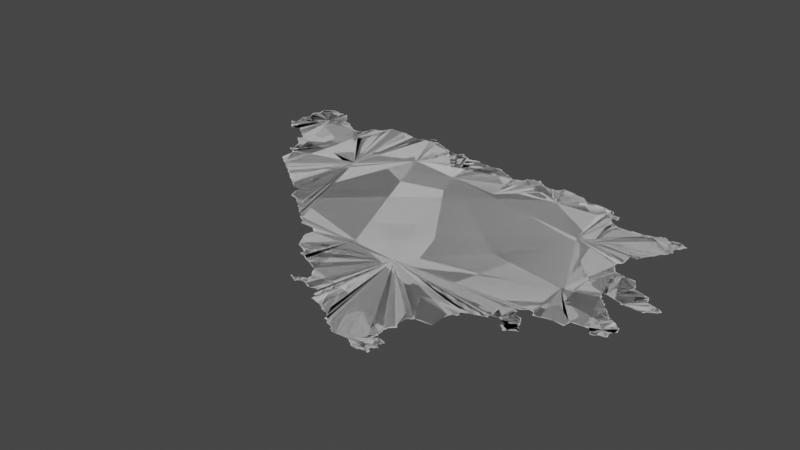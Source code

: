 # Source: bosnia.blend  (saved by Blender 3.3.6; exported with 4.5.12 LTS)
import bpy
from mathutils import Matrix  # noqa: F401  (used for matrix-valued properties, if any)

bpy.ops.wm.read_factory_settings(use_empty=True)
scene = bpy.context.scene
scene.name = 'Scene'

# ---- collections
col_collection = bpy.data.collections.new('Collection'); scene.collection.children.link(col_collection)

# ---- node groups
ng_auto_smooth = bpy.data.node_groups.new('Auto Smooth', 'GeometryNodeTree')
_s = ng_auto_smooth.interface.new_socket(name='Geometry', in_out='OUTPUT', socket_type='NodeSocketGeometry')
_s = ng_auto_smooth.interface.new_socket(name='Geometry', in_out='INPUT', socket_type='NodeSocketGeometry')
_s = ng_auto_smooth.interface.new_socket(name='Angle', in_out='INPUT', socket_type='NodeSocketFloat')
_s.subtype = 'ANGLE'
_s.min_value = 0.0
_s.max_value = 3.142
ng_auto_smooth.is_modifier = True
_N = ng_auto_smooth.nodes; _L = ng_auto_smooth.links
n0 = _N.new('NodeGroupOutput'); n0.name = 'Group Output'; n0.location = (480, -100)
n1 = _N.new('NodeGroupInput'); n1.name = 'Group Input'; n1.location = (-420, -300)
n2 = _N.new('NodeGroupInput'); n2.name = 'Group Input.001'; n2.location = (-60, -100)
n3 = _N.new('GeometryNodeSetShadeSmooth'); n3.name = 'Set Shade Smooth'; n3.location = (120, -100)
n3.domain = 'EDGE'
n4 = _N.new('GeometryNodeSetShadeSmooth'); n4.name = 'Set Shade Smooth.001'; n4.location = (300, -100)
n5 = _N.new('GeometryNodeInputMeshEdgeAngle'); n5.name = 'Edge Angle'; n5.location = (-420, -220)
n6 = _N.new('GeometryNodeInputEdgeSmooth'); n6.name = 'Is Edge Smooth'; n6.location = (-60, -160)
n7 = _N.new('GeometryNodeInputShadeSmooth'); n7.name = 'Is Face Smooth'; n7.location = (-240, -340)
n8 = _N.new('FunctionNodeBooleanMath'); n8.name = 'Boolean Math'; n8.location = (-60, -220)
n9 = _N.new('FunctionNodeCompare'); n9.name = 'Compare'; n9.location = (-240, -180)
n9.operation = 'LESS_EQUAL'
_L.new(n5.outputs[0], n9.inputs[0])
_L.new(n4.outputs[0], n0.inputs[0])
_L.new(n1.outputs[1], n9.inputs[1])
_L.new(n9.outputs[0], n8.inputs[0])
_L.new(n7.outputs[0], n8.inputs[1])
_L.new(n2.outputs[0], n3.inputs[0])
_L.new(n6.outputs[0], n3.inputs[1])
_L.new(n3.outputs[0], n4.inputs[0])
_L.new(n8.outputs[0], n3.inputs[2])
n0.is_active_output = True

# ---- world
world_world = bpy.data.worlds.new('World'); scene.world = world_world
world_world.use_nodes = True; world_world.node_tree.nodes.clear()
_N = world_world.node_tree.nodes; _L = world_world.node_tree.links
n0 = _N.new('ShaderNodeOutputWorld'); n0.name = 'World Output'; n0.location = (300, 300)
n1 = _N.new('ShaderNodeBackground'); n1.name = 'Background'; n1.location = (10, 300)
n1.inputs[0].default_value = (0.05088, 0.05088, 0.05088, 1.0)
_L.new(n1.outputs[0], n0.inputs[0])
n0.is_active_output = True
world_world.color = (0.05088, 0.05088, 0.05088)
world_world.use_sun_shadow = False
world_world.sun_shadow_jitter_overblur = 0.0

# ---- meshes
me_mesh = bpy.data.meshes.new('Mesh')
me_mesh.from_pydata([(15.75, 44.79, -7.491e-08), (15.77, 44.77, -7.627e-08), (15.77, 44.79, -9.85e-08), (15.8, 44.74, -1.107e-07), (15.79, 44.77, -9.643e-08), (15.82, 44.72, 8.624e-08), (15.81, 44.73, -9.201e-08), (15.97, 45.03, -9.988e-08), (15.85, 44.73, 1.663e-08), (15.89, 44.74, -6.825e-08), (15.93, 44.73, -9.083e-08), (15.93, 44.71, -7.577e-08), (15.95, 44.7, -6.796e-08), (15.95, 44.71, -9.587e-08), (15.98, 44.68, -2.471e-07), (15.97, 44.69, -9.673e-08), (16.0, 44.66, -1.076e-07), (15.73, 44.82, -7.457e-08), (15.75, 44.81, -9.587e-08), (15.77, 44.83, -1.003e-07), (15.76, 44.89, -7.617e-08), (15.75, 44.95, -7.635e-08), (15.76, 45.03, -6.409e-08), (15.75, 45.06, -2.662e-08), (15.77, 44.89, -9.07e-08), (15.77, 44.95, 1.257e-08), (15.77, 45.03, -6.426e-08), (15.77, 45.08, -1.31e-08), (15.79, 45.11, 3.53e-08), (15.78, 44.99, -8.048e-08), (15.79, 45.13, -8.867e-08), (15.77, 45.17, -2.806e-08), (15.79, 45.17, -9.423e-08), (15.79, 45.19, -7.491e-08), (15.81, 45.2, -6.796e-08), (15.81, 45.19, -9.602e-08), (15.83, 45.21, -9.294e-08), (15.84, 45.22, -2.23e-08), (15.88, 45.22, -7.205e-08), (15.89, 45.21, -9.657e-08), (15.95, 45.21, -1.032e-07), (15.96, 45.22, -1.348e-07), (15.99, 45.21, -9.926e-08), (15.99, 45.23, 1.82e-08), (16.13, 44.39, 4.475e-07), (16.15, 44.4, 1.602e-07), (16.14, 44.44, -7.983e-08), (16.13, 44.49, -9.608e-08), (16.15, 44.38, -9.401e-08), (16.16, 44.4, -8.496e-07), (16.15, 44.43, -5.524e-08), (16.19, 44.37, -1.3e-07), (16.15, 44.58, -9.988e-08), (16.22, 44.22, -2.011e-07), (16.21, 44.35, -9.582e-08), (16.72, 44.51, -9.286e-08), (16.25, 44.2, -6.973e-08), (16.25, 44.21, -9.92e-08), (16.28, 44.18, -2.348e-07), (16.27, 44.19, -9.21e-08), (16.02, 44.58, -6.948e-08), (16.05, 44.57, 2.018e-08), (16.04, 44.6, 7.932e-08), (16.03, 44.64, -7.283e-08), (16.03, 44.65, -9.848e-08), (16.06, 44.56, -1.203e-07), (16.05, 44.61, -3.307e-07), (16.05, 44.63, -9.57e-08), (16.08, 44.54, -1.357e-07), (16.12, 44.5, -9.283e-08), (16.11, 44.53, -9.871e-08), (16.11, 45.09, -5.059e-08), (16.09, 45.11, -7.518e-08), (16.15, 45.08, -8.554e-08), (16.18, 45.06, -1.025e-07), (16.15, 45.07, -9.926e-08), (16.19, 45.05, -9.21e-08), (16.21, 45.03, -9.848e-08), (16.21, 45.04, -7.166e-08), (16.24, 45.02, -1.363e-07), (16.25, 45.01, -9.098e-08), (16.27, 44.99, -9.76e-08), (16.27, 45.0, -6.869e-08), (16.31, 44.99, -1.033e-07), (16.32, 45.0, -6.305e-08), (16.01, 45.19, -9.926e-08), (16.01, 45.21, -7.732e-08), (16.03, 45.17, -9.516e-08), (16.03, 45.19, -7.732e-08), (16.06, 45.15, -5.028e-08), (16.05, 45.17, -7.577e-08), (16.07, 45.13, 7.347e-08), (16.33, 44.14, -6.516e-08), (16.33, 44.15, -9.934e-08), (16.36, 44.12, -1.026e-07), (16.35, 44.13, -9.067e-08), (16.39, 44.1, -7.299e-08), (16.39, 44.11, -9.926e-08), (16.42, 44.08, -6.023e-08), (16.41, 44.09, -9.887e-08), (16.44, 44.06, -1.33e-07), (16.43, 44.07, -9.526e-08), (16.47, 44.04, -7.025e-08), (16.47, 44.05, -9.76e-08), (16.5, 44.02, -3.541e-07), (16.49, 44.03, -9.306e-08), (16.55, 43.98, -6.95e-08), (16.55, 43.99, -9.677e-08), (16.58, 43.96, -1.244e-07), (16.57, 43.97, -8.917e-08), (16.61, 43.94, -7.491e-08), (16.61, 43.95, -9.926e-08), (16.64, 43.92, -6.354e-08), (16.63, 43.93, -9.5e-08), (16.37, 45.01, -7.989e-08), (16.41, 45.11, -9.906e-08), (16.38, 45.09, -2.153e-08), (16.39, 45.11, -8.338e-08), (16.41, 45.12, -7.1e-08), (16.47, 45.13, -9.715e-08), (16.48, 45.17, -1.045e-07), (16.49, 45.17, -9.926e-08), (16.5, 45.21, -1.105e-07), (16.51, 45.21, -9.614e-08), (16.52, 45.22, -5.409e-08), (16.62, 45.22, -8.735e-08), (16.74, 43.82, -9.387e-08), (16.76, 43.77, -9.246e-08), (16.75, 43.81, -9.942e-08), (16.82, 43.76, -1.268e-07), (16.81, 43.77, -9.38e-08), (16.85, 43.73, -7.469e-08), (16.85, 43.75, -9.856e-08), (16.87, 43.72, -6.973e-08), (16.87, 43.73, -9.403e-08), (16.9, 43.7, -1.291e-07), (16.89, 43.71, -9.306e-08), (16.92, 43.68, -1.387e-07), (16.95, 43.65, -7.698e-08), (16.95, 43.67, -9.866e-08), (16.66, 43.9, -1.011e-07), (16.65, 43.91, -9.254e-08), (16.69, 43.88, -7.295e-08), (16.69, 43.89, -9.848e-08), (16.71, 43.87, -4.007e-08), (16.73, 43.85, -9.333e-08), (16.87, 45.21, -9.994e-08), (16.75, 45.19, -9.839e-08), (16.66, 45.22, -2.659e-08), (16.67, 45.21, -9.381e-08), (16.74, 45.2, -7.608e-08), (16.83, 45.18, -1.11e-07), (16.84, 45.2, -1.084e-07), (16.87, 45.22, -7.391e-08), (16.89, 45.23, -9.587e-08), (16.9, 45.24, -6.597e-08), (16.91, 45.25, -1.01e-07), (16.92, 45.27, -1.041e-07), (16.95, 45.25, 1.459e-08), (17.12, 43.52, -5.63e-07), (17.27, 43.49, -1.049e-07), (17.26, 43.4, -4.088e-08), (17.28, 43.36, -9.434e-08), (17.27, 43.39, -9.209e-08), (17.27, 43.41, -9.11e-08), (17.28, 43.44, -1.153e-07), (17.27, 43.47, -7.627e-08), (16.97, 43.64, -7.166e-08), (16.97, 43.65, -9.681e-08), (16.99, 43.62, -6.036e-08), (17.01, 43.61, -3.496e-08), (17.04, 43.58, -1.448e-07), (17.03, 43.59, -8.222e-08), (17.07, 43.56, -7.283e-08), (17.07, 43.57, -9.895e-08), (17.1, 43.54, -6.633e-08), (17.09, 43.55, -9.5e-08), (17.11, 43.53, -8.852e-08), (17.48, 44.77, -9.389e-08), (17.15, 45.15, -9.739e-08), (16.98, 45.24, -1.039e-07), (16.99, 45.23, -9.419e-08), (17.03, 45.21, -9.723e-08), (17.02, 45.22, -9.887e-08), (17.07, 45.19, -9.749e-08), (17.06, 45.2, -1.067e-07), (17.1, 45.18, -1.041e-07), (17.11, 45.17, -9.548e-08), (17.15, 45.16, -9.615e-08), (17.22, 45.14, -5.958e-08), (17.25, 45.15, -8.324e-08), (17.26, 45.16, -8.14e-08), (17.28, 45.17, -1.07e-07), (17.27, 45.18, -2.169e-08), (17.44, 43.18, 1.934e-08), (17.43, 43.23, -1.041e-07), (17.49, 43.17, -8.799e-08), (17.53, 43.15, -9.11e-08), (17.57, 43.13, -8.739e-08), (17.59, 42.94, -3.814e-08), (17.3, 43.33, -7.068e-08), (17.29, 43.35, -8.881e-08), (17.29, 43.45, -8.79e-08), (17.29, 43.47, -9.76e-08), (17.32, 43.3, -1.309e-07), (17.31, 43.33, -9.926e-08), (17.34, 43.26, -9.476e-08), (17.33, 43.29, -9.552e-08), (17.4, 43.24, -1.227e-07), (17.39, 43.25, -9.136e-08), (17.34, 45.14, -8.77e-08), (17.44, 45.15, -8.787e-08), (17.55, 45.11, -9.959e-08), (17.47, 45.13, -9.331e-08), (17.54, 45.12, -8.869e-08), (17.31, 45.15, -9.482e-08), (17.31, 45.16, -6.748e-08), (17.36, 45.14, -4.417e-08), (17.47, 45.14, -5.916e-08), (17.87, 42.85, -8.184e-08), (17.9, 42.81, -9.971e-08), (17.9, 42.83, -2.962e-07), (17.89, 42.84, -5.438e-08), (17.89, 42.85, -9.926e-08), (17.62, 42.92, -1.003e-07), (17.61, 42.93, -9.21e-08), (17.65, 42.9, -9.676e-08), (17.65, 42.91, -9.926e-08), (17.65, 42.95, -9.514e-08), (17.66, 43.07, -7.311e-08), (17.65, 43.09, -9.049e-08), (17.67, 42.91, -5.162e-08), (17.66, 42.96, -9.574e-08), (17.68, 43.04, -1.071e-07), (17.67, 43.07, -9.948e-08), (17.69, 42.93, -9.458e-08), (17.69, 43.03, -9.887e-08), (17.73, 42.93, -1.005e-07), (17.71, 42.97, -9.381e-08), (17.71, 42.99, -9.667e-08), (17.73, 42.92, -7.491e-08), (17.97, 43.5, -1.026e-07), (17.77, 42.9, 9.618e-08), (17.8, 42.9, -1.102e-07), (17.81, 42.91, -8.308e-08), (17.85, 42.91, -1.101e-07), (17.61, 45.11, -7.349e-08), (17.69, 45.11, -9.436e-08), (17.72, 45.1, -9.299e-08), (17.77, 45.08, -9.553e-08), (17.73, 45.09, -9.597e-08), (17.77, 45.07, -9.555e-08), (17.81, 45.06, -9.736e-08), (17.81, 45.05, -7.926e-08), (18.04, 45.0, -9.988e-08), (17.85, 45.04, -6.738e-08), (17.89, 45.05, -9.923e-08), (17.9, 45.06, -4.94e-08), (17.68, 45.13, -9.773e-08), (17.93, 42.8, -5.993e-08), (17.93, 42.81, -1.47e-07), (17.99, 42.79, -9.144e-08), (17.99, 42.78, -8.638e-08), (18.03, 42.76, -6.516e-08), (18.03, 42.77, -9.681e-08), (18.06, 42.74, -7.712e-08), (18.05, 42.75, -8.898e-08), (18.09, 42.73, -4.093e-08), (18.11, 42.69, -8.304e-08), (18.11, 42.71, -9.383e-08), (18.13, 42.69, -3.641e-08), (18.16, 42.66, -6.261e-08), (18.15, 42.67, -8.088e-08), (18.21, 42.65, -9.688e-08), (18.21, 42.63, -7.491e-08), (18.23, 42.62, -7.132e-08), (18.23, 42.63, -9.587e-08), (18.41, 43.99, -7.179e-08), (18.32, 44.9, -9.988e-08), (17.93, 45.07, -9.591e-08), (17.93, 45.11, -8.727e-08), (17.95, 45.11, -9.339e-08), (17.96, 45.12, -7.752e-08), (18.05, 45.11, -9.634e-08), (18.08, 45.1, -1.415e-07), (18.09, 45.09, -9.576e-08), (18.17, 45.07, 2.248e-07), (18.19, 45.07, -9.806e-08), (18.19, 45.08, -9.243e-08), (18.21, 45.09, -9.5e-08), (18.22, 45.1, -6.633e-08), (18.23, 45.11, -9.065e-08), (17.99, 45.13, -9.317e-08), (18.0, 45.14, -3.065e-08), (18.03, 45.13, -1.005e-07), (18.02, 45.14, -6.354e-08), (18.05, 45.12, -7.399e-08), (18.24, 45.13, -9.522e-08), (18.44, 42.56, -3.775e-08), (18.25, 42.61, -9.5e-08), (18.35, 42.62, -9.065e-08), (18.39, 42.61, -9.482e-08), (18.45, 42.69, -9.988e-08), (18.39, 42.6, -7.491e-08), (18.42, 42.58, -8.806e-08), (18.41, 42.59, -9.5e-08), (18.43, 42.57, -8.94e-08), (18.45, 42.57, -9.614e-08), (18.47, 42.75, -9.661e-08), (18.47, 42.8, 4.616e-07), (18.46, 42.83, -1.516e-07), (18.48, 42.57, -1.014e-07), (18.47, 42.83, -4.994e-08), (18.48, 42.83, -3.329e-08), (18.47, 42.83, 4.312e-06), (18.46, 42.83, -9.976e-08), (18.47, 42.87, -9.766e-08), (18.49, 42.59, -9.508e-08), (18.5, 42.74, 8.466e-09), (18.5, 42.74, -4.137e-07), (18.49, 42.87, -8.157e-08), (18.53, 42.59, -1.426e-07), (18.53, 42.63, -8.371e-08), (18.53, 42.72, -1.168e-07), (18.54, 42.58, 4.052e-07), (18.53, 42.61, -8.424e-08), (18.55, 42.58, 2.702e-08), (18.55, 42.6, -1.534e-08), (18.55, 42.65, 2.56e-07), (18.55, 42.67, -9.003e-08), (18.55, 42.71, -6.951e-08), (18.49, 43.01, -9.871e-08), (18.49, 42.89, -9.61e-08), (18.49, 42.91, -8.94e-08), (18.48, 42.94, -4.756e-08), (18.5, 42.89, -1.048e-07), (18.52, 43.02, -2.679e-07), (18.53, 43.03, -1.082e-07), (18.84, 44.55, -9.988e-08), (18.35, 45.12, -8.451e-08), (18.35, 45.11, -9.441e-08), (18.43, 45.1, -9.055e-08), (18.43, 45.09, -9.149e-08), (18.45, 45.07, -9.783e-08), (18.45, 45.08, -7.037e-08), (18.49, 45.06, -7.508e-08), (18.75, 44.93, -9.905e-08), (18.61, 45.06, 3.886e-07), (18.57, 42.65, -1.422e-07), (18.56, 42.72, -5.075e-08), (18.65, 43.04, -9.181e-08), (18.65, 43.14, -9.157e-08), (18.65, 43.19, -9.371e-08), (18.66, 43.19, -5.993e-08), (18.67, 43.21, -9.027e-08), (18.69, 43.23, -9.727e-08), (18.69, 43.27, -9.978e-08), (18.69, 43.22, -6.638e-08), (18.69, 43.25, -8.933e-08), (18.71, 43.23, -1.3e-07), (18.73, 43.28, -1.006e-07), (18.73, 43.29, -8.665e-08), (18.78, 43.3, 1.221e-07), (18.84, 43.32, -9.295e-08), (18.85, 43.32, -5.147e-09), (18.84, 43.33, -7.581e-08), (18.85, 43.35, -9.203e-08), (18.63, 45.05, -8.366e-08), (18.63, 45.06, -4.661e-08), (18.77, 44.89, -9.936e-08), (18.73, 44.99, -9.989e-08), (18.71, 45.04, -3.774e-08), (18.72, 45.02, -5.438e-08), (18.75, 44.95, -1.022e-07), (18.76, 44.92, -6.248e-08), (18.8, 44.88, -1.238e-07), (18.79, 44.94, 1.701e-07), (18.79, 44.96, -1.395e-07), (18.79, 44.99, -8.138e-08), (18.84, 44.86, -1.019e-07), (18.81, 44.87, -9.41e-08), (18.8, 44.94, 4.091e-08), (18.85, 44.85, -9.49e-08), (18.9, 43.36, -9.754e-08), (18.91, 43.36, -8.426e-08), (18.92, 43.51, -1.066e-07), (18.94, 43.34, -9.755e-08), (18.93, 43.35, -8.67e-08), (18.95, 43.45, -9.85e-08), (18.93, 43.49, -8.996e-08), (18.93, 43.51, -6.235e-08), (18.96, 43.29, -7.025e-08), (18.96, 43.31, -5.993e-08), (18.95, 43.49, -8.66e-08), (18.95, 43.52, -3.685e-08), (18.97, 43.28, -6.748e-08), (18.97, 43.29, -9.677e-08), (18.97, 43.31, -9.848e-08), (18.97, 43.33, -9.848e-08), (19.01, 43.43, -9.674e-08), (19.0, 43.44, -8.951e-08), (19.0, 43.26, -1.174e-07), (18.99, 43.27, -9.083e-08), (19.03, 43.39, -9.056e-08), (19.01, 43.27, -9.5e-08), (19.05, 43.35, -1.092e-07), (19.02, 43.42, -9.978e-08), (19.02, 43.28, -8.172e-08), (19.03, 43.29, -9.168e-08), (19.04, 43.51, -9.589e-08), (19.07, 43.3, 2.371e-08), (19.06, 43.34, -2.115e-07), (19.08, 43.32, -3.902e-08), (19.09, 43.52, -5.916e-08), (18.98, 43.54, -9.589e-08), (18.99, 43.55, -7.518e-08), (19.03, 43.56, -1.687e-07), (19.0, 43.89, -9.676e-08), (19.09, 43.53, -9.621e-08), (19.16, 43.54, -8.584e-08), (19.35, 43.61, -1.053e-07), (19.23, 44.01, -9.974e-08), (19.11, 44.35, -9.964e-08), (19.15, 44.29, -1.004e-07), (19.13, 44.33, -9.74e-08), (19.12, 44.35, -9.068e-08), (19.11, 44.41, -1.141e-07), (19.14, 44.32, -9.164e-08), (19.14, 44.42, -7.982e-08), (19.13, 44.43, -9.465e-08), (19.14, 44.43, -4.717e-08), (19.22, 44.28, -2.308e-08), (19.03, 44.85, -9.947e-08), (19.13, 44.53, -9.961e-08), (19.18, 44.53, -1.746e-07), (19.23, 44.89, -9.998e-08), (19.19, 44.57, -9.681e-08), (18.93, 44.85, -9.383e-08), (19.04, 44.86, -6.443e-09), (19.09, 44.87, -9.936e-08), (19.1, 44.88, -7.805e-08), (19.13, 44.89, -8.397e-08), (19.14, 44.9, -8.057e-08), (19.21, 44.89, -1.017e-07), (19.17, 44.91, -9.317e-08), (19.18, 44.92, -7.626e-08), (19.19, 44.91, -9.046e-08), (19.25, 43.54, -8.715e-08), (19.25, 43.59, -1.001e-07), (19.35, 43.6, -9.549e-08), (19.36, 43.84, -1.014e-07), (19.39, 43.59, -4.913e-08), (19.37, 43.61, -9.892e-08), (19.37, 43.81, -9.548e-08), (19.4, 43.57, -6.796e-08), (19.39, 43.79, -9.497e-08), (19.39, 43.81, -7.829e-08), (19.42, 43.55, -1.081e-08), (19.41, 43.57, -9.677e-08), (19.44, 43.64, -9.988e-08), (19.42, 43.78, -1.281e-07), (19.43, 43.77, -8.94e-08), (19.45, 43.56, -6.638e-08), (19.45, 43.57, -7.271e-08), (19.45, 43.75, -9.677e-08), (19.45, 43.76, -6.516e-08), (19.49, 43.73, -9.096e-08), (19.48, 43.74, -1.434e-07), (19.5, 43.58, -9.65e-08), (19.5, 43.63, -4.23e-08), (19.51, 43.65, -9.003e-08), (19.5, 43.63, 1.89e-07), (19.52, 43.7, -2.345e-08), (19.5, 43.72, -6.354e-08), (19.25, 43.95, -9.911e-08), (19.23, 43.99, -9.349e-08), (19.27, 43.93, -9.455e-08), (19.24, 43.98, -1.153e-07), (19.27, 44.01, -1.203e-07), (19.29, 43.91, -9.175e-08), (19.26, 43.94, -7.135e-08), (19.35, 44.19, -9.922e-08), (19.28, 43.92, -6.703e-08), (19.31, 43.9, -1.058e-07), (19.33, 43.99, -9.69e-08), (19.34, 43.86, -1.101e-07), (19.32, 43.88, -1.471e-07), (19.34, 43.98, -8.851e-08), (19.4, 43.96, -5.841e-08), (19.39, 43.97, -1.044e-07), (19.53, 43.97, -7.515e-08), (19.48, 44.14, -1.004e-07), (19.43, 44.15, -9.518e-08), (19.53, 43.96, -9.636e-08), (19.49, 44.09, -7.879e-08), (19.53, 44.07, -1.077e-07), (19.52, 44.08, -1.094e-07), (19.23, 44.27, -9.467e-08), (19.33, 44.23, -9.392e-08), (19.32, 44.26, -8.884e-08), (19.34, 44.23, -8.321e-08), (19.37, 44.17, 8.671e-09), (19.42, 44.16, -8.329e-08), (19.2, 44.57, -6.95e-08), (19.21, 44.59, -8.978e-08), (19.22, 44.6, -1.08e-07), (19.23, 44.63, -9.782e-08), (19.24, 44.63, -6.95e-08), (19.25, 44.65, -8.978e-08), (19.27, 44.69, -1.02e-07), (19.28, 44.69, -6.95e-08), (19.29, 44.71, -8.514e-08), (19.31, 44.77, -8.809e-08), (19.31, 44.75, -9.681e-08), (19.31, 44.81, -1.175e-07), (19.32, 44.76, -2.832e-07), (19.21, 44.9, -7.166e-08), (19.24, 44.9, -8.13e-08), (19.31, 44.9, -1.065e-07), (19.32, 44.82, -1.359e-07), (19.33, 44.89, -9.462e-08), (19.34, 44.84, -1.322e-07), (19.35, 44.87, -9.677e-08), (19.36, 44.88, -1.951e-07), (19.52, 43.66, -5.028e-08), (19.56, 43.98, -9.973e-08), (19.57, 43.99, -8.643e-08), (19.59, 44.05, -1.052e-07), (19.59, 44.0, -2.629e-10), (19.58, 44.06, -5.375e-08), (19.61, 44.02, -8.807e-08), (19.62, 44.03, 2.658e-07), (19.62, 44.05, -4.661e-08), (16.3, 44.16, -1.334e-07), (16.15, 44.42, 7.417e-08), (16.52, 44.0, -1.608e-07), (17.14, 43.5, -8.101e-08), (17.5, 43.16, -5.835e-08), (17.54, 43.14, -4.326e-08), (17.58, 43.12, -5.635e-08), (17.86, 42.88, 2.432e-07), (17.62, 43.1, -8.759e-08), (17.7, 43.0, -1.075e-07), (19.28, 44.0, -3.338e-08), (19.26, 44.66, -1.234e-07), (19.3, 44.72, -1.233e-07)], [(312, 313), (314, 312), (432, 437)], [(4, 1, 2), (7, 3, 4), (6, 8, 5), (3, 8, 6), (7, 9, 8), (15, 12, 13), (15, 13, 10), (7, 14, 15), (2, 0, 18), (19, 2, 18), (25, 20, 21), (19, 7, 2), (29, 7, 25), (7, 29, 26), (7, 26, 23), (7, 23, 27), (28, 7, 27), (7, 19, 24), (35, 30, 32), (37, 38, 36), (40, 30, 39), (41, 7, 40), (43, 7, 41), (51, 48, 45), (50, 46, 47), (51, 534, 50), (55, 54, 51), (55, 51, 52), (55, 57, 54), (93, 59, 57), (67, 63, 64), (66, 65, 61), (52, 67, 7), (55, 52, 7), (70, 68, 65), (47, 69, 70), (52, 47, 70), (52, 50, 47), (76, 7, 74), (78, 7, 76), (79, 7, 77), (81, 7, 80), (83, 55, 81), (86, 7, 42), (88, 7, 85), (89, 7, 87), (91, 7, 89), (55, 95, 93), (55, 96, 97), (101, 98, 99), (55, 102, 103), (55, 103, 101), (55, 535, 104), (109, 106, 107), (55, 108, 109), (55, 110, 111), (93, 533, 58), (84, 55, 83), (84, 114, 55), (117, 115, 116), (119, 55, 115), (120, 55, 119), (121, 55, 120), (122, 55, 121), (130, 127, 128), (132, 129, 130), (134, 131, 132), (55, 134, 132), (55, 132, 128), (55, 136, 134), (139, 137, 135), (141, 112, 113), (55, 140, 141), (55, 142, 143), (55, 126, 145), (147, 55, 149), (151, 55, 147), (146, 151, 152), (146, 55, 151), (155, 156, 154), (158, 146, 156), (158, 156, 157), (168, 138, 139), (55, 169, 168), (55, 170, 169), (174, 172, 55), (174, 171, 172), (241, 174, 55), (177, 175, 176), (241, 176, 174), (241, 159, 177), (178, 146, 179), (183, 146, 181), (184, 146, 182), (188, 146, 187), (192, 191, 193), (196, 194, 195), (541, 198, 241), (165, 163, 164), (241, 201, 162), (241, 162, 163), (241, 163, 202), (241, 202, 203), (241, 203, 160), (241, 204, 205), (241, 205, 201), (241, 206, 207), (241, 208, 209), (195, 208, 241), (213, 178, 211), (215, 178, 191), (192, 215, 191), (216, 215, 192), (178, 210, 217), (214, 212, 213), (260, 220, 221), (241, 221, 223), (241, 223, 540), (228, 224, 225), (228, 231, 227), (241, 230, 541), (232, 237, 235), (238, 241, 237), (239, 241, 238), (241, 240, 237), (241, 239, 236), (241, 236, 234), (241, 244, 243), (241, 245, 244), (241, 540, 245), (247, 178, 246), (248, 178, 247), (250, 178, 248), (251, 178, 249), (252, 178, 251), (253, 178, 252), (254, 178, 253), (257, 254, 256), (261, 259, 260), (266, 263, 264), (241, 270, 269), (241, 272, 270), (277, 241, 178), (280, 254, 279), (283, 254, 294), (278, 254, 285), (287, 278, 286), (288, 278, 287), (289, 278, 288), (290, 291, 289), (293, 294, 292), (295, 294, 293), (299, 275, 276), (299, 276, 273), (302, 300, 241), (302, 303, 301), (307, 298, 306), (310, 302, 241), (304, 311, 307), (302, 317, 311), (302, 321, 317), (319, 323, 302), (325, 321, 302), (327, 321, 325), (329, 322, 302), (349, 302, 323), (332, 320, 316), (333, 332, 241), (331, 334, 241), (335, 332, 333), (340, 278, 339), (341, 278, 340), (342, 278, 341), (343, 278, 342), (345, 278, 343), (346, 338, 278), (347, 278, 345), (297, 278, 291), (339, 278, 297), (348, 328, 329), (350, 337, 241), (351, 350, 241), (241, 353, 352), (355, 357, 354), (358, 355, 241), (356, 358, 241), (359, 355, 358), (361, 360, 356), (241, 363, 362), (241, 365, 363), (383, 241, 385), (417, 277, 338), (417, 241, 277), (367, 346, 347), (372, 370, 371), (370, 373, 346), (374, 369, 346), (370, 377, 373), (388, 384, 383), (403, 387, 384), (393, 388, 383), (389, 393, 383), (392, 396, 391), (399, 403, 388), (403, 395, 396), (403, 396, 397), (403, 397, 398), (403, 398, 386), (404, 401, 402), (407, 402, 403), (406, 403, 399), (405, 408, 407), (405, 410, 408), (412, 410, 411), (390, 385, 241), (241, 394, 390), (241, 415, 414), (241, 416, 415), (417, 409, 416), (417, 413, 409), (422, 417, 338), (421, 417, 423), (424, 423, 422), (338, 426, 422), (478, 421, 423), (427, 423, 424), (338, 428, 426), (431, 478, 423), (338, 434, 433), (435, 338, 432), (432, 338, 382), (443, 439, 440), (443, 440, 441), (442, 443, 441), (446, 443, 444), (445, 446, 444), (448, 447, 417), (420, 448, 417), (453, 420, 450), (455, 420, 453), (459, 454, 451), (459, 457, 458), (459, 452, 420), (459, 462, 457), (464, 459, 420), (465, 420, 461), (467, 459, 464), (472, 459, 466), (477, 474, 475), (480, 476, 474), (482, 420, 476), (483, 420, 479), (484, 543, 478), (486, 420, 483), (490, 488, 489), (494, 489, 491), (495, 490, 489), (496, 489, 494), (481, 478, 497), (499, 498, 497), (500, 481, 498), (501, 478, 481), (502, 478, 501), (338, 503, 436), (338, 505, 504), (509, 506, 435), (509, 544, 508), (511, 509, 435), (512, 511, 435), (514, 512, 435), (515, 513, 512), (435, 439, 443), (517, 518, 435), (520, 519, 518), (520, 521, 519), (495, 526, 525), (495, 528, 526), (529, 527, 495), (49, 51, 45), (534, 51, 49), (62, 61, 60), (66, 61, 62), (67, 52, 66), (223, 221, 222), (315, 314, 310), (327, 324, 321), (365, 364, 363), (377, 376, 373), (471, 468, 459), (470, 469, 459), (7, 8, 3), (7, 10, 9), (10, 13, 11), (7, 15, 10), (19, 18, 17), (7, 24, 20), (25, 7, 20), (23, 26, 22), (7, 4, 2), (28, 30, 7), (31, 32, 30), (33, 35, 32), (34, 36, 35), (36, 38, 35), (39, 30, 35), (38, 39, 35), (40, 7, 30), (43, 42, 7), (45, 48, 44), (52, 51, 50), (54, 57, 53), (57, 59, 56), (93, 58, 59), (55, 93, 57), (7, 16, 14), (7, 64, 16), (7, 67, 64), (66, 52, 65), (52, 70, 65), (72, 71, 7), (73, 7, 71), (75, 74, 7), (73, 75, 7), (78, 77, 7), (79, 80, 7), (81, 55, 7), (82, 81, 80), (86, 85, 7), (88, 87, 7), (90, 89, 87), (91, 72, 7), (93, 95, 92), (55, 94, 95), (55, 97, 94), (55, 99, 96), (101, 103, 100), (55, 101, 99), (55, 105, 102), (55, 104, 105), (55, 107, 535), (55, 109, 107), (55, 111, 108), (55, 113, 110), (114, 115, 55), (114, 116, 115), (118, 119, 115), (122, 123, 55), (123, 124, 55), (124, 125, 55), (128, 132, 130), (134, 136, 133), (55, 135, 136), (55, 139, 135), (55, 141, 113), (55, 143, 140), (55, 144, 142), (55, 145, 144), (55, 128, 126), (148, 55, 125), (148, 149, 55), (150, 147, 149), (153, 154, 146), (154, 156, 146), (161, 164, 163), (168, 169, 167), (55, 168, 139), (55, 172, 170), (174, 176, 173), (241, 177, 176), (241, 536, 159), (178, 241, 55), (146, 178, 55), (180, 146, 158), (180, 181, 146), (183, 182, 146), (185, 184, 182), (187, 146, 184), (186, 187, 184), (188, 179, 146), (189, 178, 179), (189, 190, 178), (190, 191, 178), (241, 537, 196), (241, 197, 537), (241, 538, 197), (241, 198, 538), (541, 539, 198), (165, 202, 163), (160, 203, 166), (201, 205, 200), (241, 207, 204), (241, 209, 206), (241, 196, 195), (213, 212, 178), (215, 210, 178), (217, 211, 178), (218, 213, 211), (540, 223, 219), (241, 260, 221), (228, 225, 199), (228, 227, 224), (227, 231, 226), (228, 232, 231), (230, 234, 229), (232, 235, 231), (241, 234, 230), (232, 238, 237), (234, 236, 233), (236, 239, 542), (241, 242, 240), (241, 243, 242), (212, 246, 178), (250, 249, 178), (255, 254, 253), (255, 256, 254), (258, 247, 246), (241, 261, 260), (241, 262, 261), (241, 264, 262), (241, 266, 264), (241, 265, 266), (241, 267, 265), (269, 270, 268), (241, 269, 267), (241, 271, 272), (241, 273, 271), (273, 276, 274), (254, 278, 178), (257, 279, 254), (280, 281, 254), (281, 282, 254), (284, 254, 283), (284, 285, 254), (286, 278, 285), (289, 291, 278), (282, 292, 254), (292, 294, 254), (296, 283, 294), (241, 299, 273), (241, 300, 299), (302, 301, 300), (302, 305, 303), (302, 304, 305), (304, 307, 306), (309, 308, 302), (310, 309, 302), (302, 311, 304), (241, 315, 310), (241, 316, 315), (318, 319, 302), (308, 318, 302), (322, 325, 302), (327, 326, 324), (329, 328, 322), (330, 329, 302), (349, 330, 302), (241, 332, 316), (334, 333, 241), (241, 337, 331), (331, 337, 336), (338, 277, 178), (338, 178, 278), (344, 343, 342), (352, 351, 241), (241, 354, 353), (241, 355, 354), (241, 361, 356), (361, 241, 362), (241, 366, 365), (383, 366, 241), (347, 346, 278), (368, 367, 347), (369, 338, 346), (367, 370, 346), (371, 370, 367), (375, 338, 369), (377, 381, 376), (378, 377, 370), (380, 379, 338), (375, 380, 338), (382, 338, 379), (385, 389, 383), (403, 386, 387), (388, 403, 384), (392, 397, 396), (400, 399, 388), (403, 402, 395), (407, 404, 402), (405, 407, 403), (411, 410, 405), (241, 414, 394), (241, 417, 416), (417, 418, 413), (417, 419, 418), (422, 423, 417), (425, 424, 422), (338, 429, 428), (433, 429, 338), (429, 430, 428), (435, 506, 338), (338, 436, 434), (438, 439, 432), (439, 435, 432), (442, 444, 443), (417, 447, 419), (420, 449, 448), (456, 455, 453), (459, 458, 454), (452, 459, 451), (460, 420, 455), (460, 461, 420), (459, 463, 462), (465, 464, 420), (459, 468, 463), (467, 466, 459), (469, 471, 459), (472, 470, 459), (473, 472, 466), (474, 420, 417), (475, 474, 417), (421, 475, 417), (476, 420, 474), (482, 479, 420), (486, 485, 420), (485, 450, 420), (489, 487, 484), (478, 489, 484), (491, 489, 478), (492, 491, 478), (490, 493, 488), (496, 495, 489), (431, 497, 478), (497, 498, 481), (502, 492, 478), (338, 504, 503), (338, 506, 505), (506, 508, 507), (506, 509, 508), (509, 511, 510), (511, 513, 545), (512, 513, 511), (516, 443, 446), (435, 519, 514), (518, 519, 435), (520, 522, 521), (523, 522, 520), (472, 524, 470), (495, 525, 490), (495, 530, 528), (527, 530, 495), (527, 531, 530), (527, 532, 531)])
me_mesh.update()
me_mesh_001 = bpy.data.meshes.new('Mesh.001')
me_mesh_001.from_pydata([(15.75, 44.79, -7.491e-08), (15.77, 44.77, -7.627e-08), (15.77, 44.79, -9.85e-08), (15.8, 44.74, -7.861e-08), (15.79, 44.75, -7.894e-08), (15.79, 44.77, -9.643e-08), (15.82, 44.72, 8.624e-08), (15.81, 44.73, -9.201e-08), (15.97, 45.03, -9.988e-08), (15.84, 44.72, -3.329e-08), (15.85, 44.73, -8.599e-08), (15.89, 44.74, -6.825e-08), (15.93, 44.73, -9.083e-08), (15.93, 44.71, -7.577e-08), (15.95, 44.7, -6.796e-08), (15.95, 44.71, -9.587e-08), (15.98, 44.68, -5.28e-08), (15.97, 44.69, -9.673e-08), (16.0, 44.66, -6.615e-08), (15.99, 44.67, -8.67e-08), (15.73, 44.81, -7.135e-08), (15.73, 44.82, -6.685e-08), (15.75, 44.81, -9.587e-08), (15.77, 44.83, -9.35e-08), (15.76, 44.89, -7.617e-08), (15.75, 44.93, -8.897e-08), (15.75, 44.95, -7.829e-08), (15.76, 45.03, -6.409e-08), (15.75, 45.05, -8.305e-08), (15.75, 45.07, -7.935e-08), (15.77, 44.85, -9.017e-08), (15.77, 44.89, -9.07e-08), (15.77, 44.95, -9.908e-08), (15.77, 44.97, -7.838e-08), (15.78, 44.99, -1.128e-07), (15.77, 45.03, -6.426e-08), (15.76, 45.08, -6.149e-08), (15.77, 45.09, -8.67e-08), (15.78, 45.1, -5.28e-08), (15.78, 44.98, -9.158e-08), (15.78, 44.99, -9.432e-08), (15.79, 45.11, -9.419e-08), (15.79, 45.13, -9.943e-08), (15.78, 45.13, -5.845e-08), (15.77, 45.17, -2.806e-08), (15.79, 45.17, -9.423e-08), (15.79, 45.19, -7.491e-08), (15.81, 45.2, -6.796e-08), (15.81, 45.19, -9.602e-08), (15.83, 45.21, -9.294e-08), (15.84, 45.22, -2.23e-08), (15.88, 45.22, -7.205e-08), (15.89, 45.21, -9.657e-08), (15.93, 45.21, -9.629e-08), (15.95, 45.21, -9.439e-08), (15.96, 45.22, -1.348e-07), (15.99, 45.21, -9.926e-08), (15.99, 45.23, -5.095e-08), (15.99, 45.22, -6.126e-08), (16.12, 44.39, -1.172e-07), (16.13, 44.39, -8.99e-08), (16.14, 44.39, -2.103e-07), (16.14, 44.44, -7.983e-08), (16.13, 44.49, -9.608e-08), (16.16, 44.38, -7.226e-08), (16.15, 44.39, -8.449e-08), (16.19, 44.37, -1.387e-07), (16.15, 44.4, -4.702e-08), (16.16, 44.4, -1.121e-07), (16.16, 44.41, -9.988e-08), (16.16, 44.42, -9.114e-08), (16.15, 44.43, -5.524e-08), (16.2, 44.36, -7.976e-08), (16.15, 44.58, -9.988e-08), (16.22, 44.22, -3.329e-08), (16.21, 44.23, -7.828e-08), (16.21, 44.35, -9.582e-08), (16.23, 44.21, -7.935e-08), (16.72, 44.51, -9.286e-08), (16.25, 44.2, -6.973e-08), (16.25, 44.21, -9.92e-08), (16.28, 44.18, -5.327e-08), (16.27, 44.19, -9.21e-08), (16.29, 44.17, -7.309e-08), (16.02, 44.58, -6.948e-08), (16.01, 44.65, -7.948e-08), (16.03, 44.58, -7.295e-08), (16.03, 44.59, -5.327e-08), (16.04, 44.59, -8.679e-08), (16.04, 44.6, -4.217e-08), (16.03, 44.64, -7.283e-08), (16.03, 44.65, -9.848e-08), (16.06, 44.56, -6.023e-08), (16.05, 44.57, -1.442e-07), (16.05, 44.61, -7.288e-08), (16.05, 44.6, -8.301e-08), (16.05, 44.63, -9.57e-08), (16.08, 44.54, -4.217e-08), (16.07, 44.55, -9.003e-08), (16.09, 44.53, -8.269e-08), (16.12, 44.5, -9.283e-08), (16.11, 44.53, -9.871e-08), (16.11, 45.09, -9.396e-08), (16.09, 45.11, -7.518e-08), (16.1, 45.1, -3.329e-08), (16.15, 45.08, -8.554e-08), (16.18, 45.06, -1.025e-07), (16.15, 45.07, -9.926e-08), (16.19, 45.05, -9.21e-08), (16.21, 45.03, -9.848e-08), (16.21, 45.04, -7.166e-08), (16.23, 45.03, -8.269e-08), (16.25, 45.01, -9.098e-08), (16.24, 45.02, -5.527e-08), (16.27, 44.99, -9.76e-08), (16.27, 45.0, -6.869e-08), (16.31, 44.99, -1.033e-07), (16.32, 45.0, -6.305e-08), (16.01, 45.19, -9.926e-08), (16.01, 45.21, -7.732e-08), (16.03, 45.17, -9.516e-08), (16.03, 45.19, -7.732e-08), (16.06, 45.14, -8.002e-08), (16.05, 45.15, -9.5e-08), (16.05, 45.17, -7.577e-08), (16.07, 45.13, -8.643e-08), (16.08, 45.12, -3.329e-08), (16.33, 44.14, -6.516e-08), (16.33, 44.15, -9.934e-08), (16.36, 44.12, -4.412e-08), (16.35, 44.13, -9.067e-08), (16.37, 44.11, -8.705e-08), (16.39, 44.1, -7.299e-08), (16.39, 44.11, -9.926e-08), (16.42, 44.08, -6.023e-08), (16.41, 44.09, -9.887e-08), (16.44, 44.06, -4.162e-08), (16.43, 44.07, -9.526e-08), (16.45, 44.05, -8.043e-08), (16.47, 44.04, -7.025e-08), (16.47, 44.05, -9.76e-08), (16.5, 44.02, -7.587e-08), (16.49, 44.03, -9.306e-08), (16.51, 44.01, -8.616e-08), (16.55, 43.98, -6.95e-08), (16.55, 43.99, -9.677e-08), (16.58, 43.96, -5.527e-08), (16.57, 43.97, -8.917e-08), (16.59, 43.95, -8.346e-08), (16.61, 43.94, -7.491e-08), (16.61, 43.95, -9.926e-08), (16.64, 43.92, -6.354e-08), (16.63, 43.93, -9.5e-08), (16.37, 45.01, -9.79e-08), (16.37, 45.03, -8.206e-08), (16.38, 45.08, -5.375e-08), (16.41, 45.11, -9.906e-08), (16.39, 45.09, -9.737e-08), (16.39, 45.11, -8.338e-08), (16.41, 45.12, -7.1e-08), (16.47, 45.13, -9.715e-08), (16.47, 45.15, -8.558e-08), (16.48, 45.17, -7.058e-08), (16.49, 45.17, -9.926e-08), (16.5, 45.21, -1.105e-07), (16.51, 45.21, -9.614e-08), (16.52, 45.22, -5.409e-08), (16.62, 45.22, -8.735e-08), (16.74, 43.82, -9.387e-08), (16.76, 43.77, -9.246e-08), (16.75, 43.81, -9.942e-08), (16.82, 43.76, -4.412e-08), (16.81, 43.77, -9.38e-08), (16.83, 43.75, -8.186e-08), (16.85, 43.73, -7.469e-08), (16.85, 43.75, -9.856e-08), (16.87, 43.72, -6.973e-08), (16.87, 43.73, -9.403e-08), (16.9, 43.7, -8.081e-08), (16.89, 43.71, -9.306e-08), (16.92, 43.68, -4.217e-08), (16.91, 43.69, -8.11e-08), (16.93, 43.67, -8.346e-08), (16.95, 43.65, -7.698e-08), (16.95, 43.67, -9.866e-08), (16.66, 43.9, -1.011e-07), (16.65, 43.91, -9.254e-08), (16.69, 43.88, -7.295e-08), (16.69, 43.89, -9.848e-08), (16.72, 43.86, -5.868e-08), (16.71, 43.87, -9.317e-08), (16.73, 43.85, -9.333e-08), (16.87, 45.21, -9.994e-08), (16.75, 45.19, -9.839e-08), (16.66, 45.22, -2.659e-08), (16.67, 45.21, -9.381e-08), (16.74, 45.2, -7.608e-08), (16.81, 45.18, -8.735e-08), (16.84, 45.2, -3.329e-08), (16.83, 45.19, -9.611e-08), (16.85, 45.21, -8.318e-08), (16.87, 45.22, -7.391e-08), (16.89, 45.23, -9.587e-08), (16.9, 45.24, -6.597e-08), (16.91, 45.25, -1.01e-07), (16.92, 45.26, -6.326e-08), (16.93, 45.27, -8.178e-08), (16.93, 45.27, -2.342e-08), (16.95, 45.25, -9.292e-08), (16.94, 45.26, -4.412e-08), (17.12, 43.52, -5.327e-08), (17.13, 43.51, -8.643e-08), (17.15, 43.5, -7.979e-08), (17.23, 43.5, -7.933e-08), (17.26, 43.4, -4.495e-08), (17.26, 43.4, -4.162e-08), (17.28, 43.36, -9.434e-08), (17.27, 43.39, -9.209e-08), (17.27, 43.41, -9.11e-08), (17.28, 43.44, -1.153e-07), (17.27, 43.47, -7.627e-08), (17.27, 43.49, -9.864e-08), (16.97, 43.64, -7.166e-08), (16.97, 43.65, -9.681e-08), (17.0, 43.62, -7.997e-08), (16.99, 43.63, -9.399e-08), (17.02, 43.6, -5.527e-08), (17.01, 43.61, -9.067e-08), (17.04, 43.58, -3.329e-08), (17.03, 43.59, -8.222e-08), (17.05, 43.57, -7.935e-08), (17.07, 43.56, -7.283e-08), (17.07, 43.57, -9.895e-08), (17.1, 43.54, -6.633e-08), (17.09, 43.55, -9.5e-08), (17.11, 43.53, -8.852e-08), (17.48, 44.77, -9.389e-08), (17.15, 45.15, -9.739e-08), (16.98, 45.24, -1.039e-07), (16.99, 45.23, -9.419e-08), (17.03, 45.21, -9.723e-08), (17.02, 45.22, -9.887e-08), (17.07, 45.19, -9.749e-08), (17.06, 45.2, -1.067e-07), (17.1, 45.18, -1.041e-07), (17.11, 45.17, -9.548e-08), (17.15, 45.16, -9.615e-08), (17.19, 45.14, -7.25e-08), (17.23, 45.14, -7.491e-08), (17.25, 45.15, -8.324e-08), (17.26, 45.16, -4.217e-08), (17.27, 45.16, -8.799e-08), (17.28, 45.18, -9.748e-08), (17.27, 45.18, -8.99e-08), (17.27, 45.17, -5.868e-08), (17.27, 45.18, -1.306e-07), (17.44, 43.18, -6.659e-08), (17.44, 43.21, -1.018e-07), (17.46, 43.18, -7.032e-08), (17.49, 43.17, -8.799e-08), (17.53, 43.15, -9.11e-08), (17.57, 43.13, -8.739e-08), (17.59, 42.94, -7.132e-08), (17.59, 42.94, -5.845e-08), (17.3, 43.33, -7.068e-08), (17.29, 43.35, -8.881e-08), (17.29, 43.45, -8.79e-08), (17.29, 43.47, -9.76e-08), (17.32, 43.29, -6.249e-08), (17.31, 43.31, -8.711e-08), (17.31, 43.33, -9.926e-08), (17.34, 43.26, -9.476e-08), (17.33, 43.29, -9.552e-08), (17.4, 43.24, -1.227e-07), (17.39, 43.25, -9.136e-08), (17.43, 43.23, -9.744e-08), (17.34, 45.13, -9.933e-08), (17.44, 45.15, -8.787e-08), (17.55, 45.11, -9.853e-08), (17.47, 45.13, -9.331e-08), (17.54, 45.12, -8.869e-08), (17.57, 45.11, -8.631e-08), (17.29, 45.17, -8.761e-08), (17.31, 45.15, -9.482e-08), (17.31, 45.16, -6.748e-08), (17.34, 45.14, -1.417e-07), (17.36, 45.13, -9.25e-08), (17.36, 45.14, -4.784e-08), (17.47, 45.14, -5.916e-08), (17.87, 42.85, -8.184e-08), (17.87, 42.87, -9.203e-08), (17.9, 42.81, -9.971e-08), (17.9, 42.83, -3.14e-07), (17.9, 42.83, -7.678e-08), (17.89, 42.84, -5.438e-08), (17.9, 42.84, -7.824e-08), (17.89, 42.85, -9.926e-08), (17.62, 42.92, -5.527e-08), (17.61, 42.93, -9.21e-08), (17.61, 43.11, -9.815e-08), (17.63, 42.91, -9.161e-08), (17.65, 42.9, -6.208e-08), (17.65, 42.91, -9.926e-08), (17.65, 42.95, -9.514e-08), (17.66, 43.07, -7.311e-08), (17.65, 43.09, -9.049e-08), (17.67, 42.91, -8.403e-08), (17.66, 42.96, -9.574e-08), (17.68, 43.04, -8.039e-08), (17.67, 43.05, -8.566e-08), (17.67, 43.07, -9.948e-08), (17.69, 42.93, -9.458e-08), (17.69, 43.03, -9.887e-08), (17.73, 42.93, -1.005e-07), (17.71, 42.97, -9.381e-08), (17.71, 42.99, -9.667e-08), (17.73, 42.92, -7.491e-08), (17.97, 43.5, -1.026e-07), (17.78, 42.9, -4.412e-08), (17.77, 42.91, -9.339e-08), (17.79, 42.9, -7.145e-08), (17.81, 42.91, -8.308e-08), (17.85, 42.91, -1.101e-07), (17.61, 45.11, -9.692e-08), (17.61, 45.12, -9.319e-08), (17.69, 45.11, -9.436e-08), (17.72, 45.1, -9.299e-08), (17.77, 45.08, -9.553e-08), (17.73, 45.09, -9.597e-08), (17.77, 45.07, -9.555e-08), (17.81, 45.06, -9.736e-08), (17.81, 45.05, -7.926e-08), (18.04, 45.0, -9.988e-08), (17.85, 45.04, -6.738e-08), (17.89, 45.05, -9.923e-08), (17.9, 45.06, -4.94e-08), (17.66, 45.13, -5.14e-08), (17.68, 45.12, -5.438e-08), (17.93, 42.8, -5.993e-08), (17.93, 42.81, -1.47e-07), (17.99, 42.79, -9.144e-08), (17.99, 42.78, -8.638e-08), (18.03, 42.76, -6.516e-08), (18.03, 42.77, -9.681e-08), (18.06, 42.74, -7.712e-08), (18.05, 42.75, -8.898e-08), (18.1, 42.72, -7.297e-08), (18.09, 42.73, -9.223e-08), (18.11, 42.69, -8.304e-08), (18.11, 42.71, -9.383e-08), (18.14, 42.68, -7.215e-08), (18.13, 42.69, -9.525e-08), (18.16, 42.66, -6.261e-08), (18.15, 42.67, -8.088e-08), (18.21, 42.65, -9.688e-08), (18.21, 42.63, -7.491e-08), (18.23, 42.62, -7.132e-08), (18.23, 42.63, -9.587e-08), (18.41, 43.99, -7.179e-08), (18.32, 44.9, -9.988e-08), (17.93, 45.07, -9.591e-08), (17.93, 45.11, -8.727e-08), (17.95, 45.11, -9.339e-08), (17.96, 45.12, -7.752e-08), (18.05, 45.11, -9.634e-08), (18.07, 45.11, -8.309e-08), (18.09, 45.09, -9.083e-08), (18.08, 45.1, -5.527e-08), (18.11, 45.08, -8.453e-08), (18.17, 45.07, -9.848e-08), (18.17, 45.08, -4.756e-08), (18.19, 45.07, -9.806e-08), (18.19, 45.08, -9.243e-08), (18.21, 45.09, -9.5e-08), (18.22, 45.1, -6.633e-08), (18.23, 45.11, -9.065e-08), (17.99, 45.13, -9.317e-08), (18.0, 45.14, -4.412e-08), (18.03, 45.13, -1.005e-07), (18.01, 45.14, -8.089e-08), (18.02, 45.14, -6.354e-08), (18.05, 45.12, -7.399e-08), (18.24, 45.12, -5.527e-08), (18.44, 42.56, -4.162e-08), (18.44, 42.56, -4.578e-08), (18.25, 42.61, -9.5e-08), (18.35, 42.62, -9.065e-08), (18.39, 42.61, -9.482e-08), (18.45, 42.69, -9.988e-08), (18.39, 42.6, -7.491e-08), (18.42, 42.58, -8.806e-08), (18.41, 42.59, -9.5e-08), (18.43, 42.57, -8.94e-08), (18.45, 42.57, -9.614e-08), (18.47, 42.75, -9.661e-08), (18.47, 42.79, -1.287e-07), (18.46, 42.82, -9.137e-08), (18.46, 42.83, -4.053e-08), (18.47, 42.57, -8.594e-08), (18.47, 42.8, -8.874e-08), (18.47, 42.83, 1.303e-06), (18.47, 42.83, -4.994e-08), (18.48, 42.83, -3.329e-08), (18.47, 42.83, 1.184e-06), (18.46, 42.83, -9.976e-08), (18.47, 42.87, -9.766e-08), (18.48, 42.58, -6.703e-08), (18.49, 42.59, -9.508e-08), (18.5, 42.74, -3.382e-08), (18.5, 42.74, -1.113e-07), (18.5, 42.74, -6.417e-08), (18.49, 42.87, -8.157e-08), (18.51, 42.59, -9.076e-08), (18.53, 42.63, -8.371e-08), (18.53, 42.72, -1.168e-07), (18.51, 42.73, -1.58e-07), (18.54, 42.58, -1.469e-07), (18.53, 42.59, -9.421e-08), (18.53, 42.61, -8.424e-08), (18.55, 42.58, -6.516e-08), (18.55, 42.58, 2.702e-08), (18.54, 42.59, -8.301e-08), (18.55, 42.59, -4.162e-08), (18.54, 42.6, -4.217e-08), (18.55, 42.64, -4.717e-08), (18.55, 42.65, -9.77e-08), (18.55, 42.67, -9.003e-08), (18.55, 42.69, -8.975e-08), (18.55, 42.71, -9.587e-08), (18.56, 42.72, -2.055e-08), (18.49, 43.01, -9.871e-08), (18.49, 42.89, -9.61e-08), (18.49, 42.91, -8.94e-08), (18.48, 42.93, -7.401e-08), (18.48, 42.96, -8.549e-08), (18.5, 42.89, -6.691e-08), (18.5, 42.9, -4.162e-08), (18.51, 43.01, -7.999e-08), (18.53, 43.03, -9.616e-08), (18.55, 43.04, -8.962e-08), (18.84, 44.55, -9.988e-08), (18.35, 45.12, -8.451e-08), (18.35, 45.11, -9.441e-08), (18.43, 45.1, -9.055e-08), (18.43, 45.09, -9.149e-08), (18.45, 45.07, -9.783e-08), (18.45, 45.08, -7.037e-08), (18.49, 45.06, -7.508e-08), (18.75, 44.93, -9.905e-08), (18.6, 45.06, -8.506e-08), (18.25, 45.13, -7.711e-08), (18.57, 42.65, -7.674e-08), (18.56, 42.66, -5.527e-08), (18.56, 42.71, -6.748e-08), (18.65, 43.04, -9.181e-08), (18.65, 43.15, -9.231e-08), (18.65, 43.1, -9.279e-08), (18.65, 43.19, -9.371e-08), (18.66, 43.19, -5.993e-08), (18.67, 43.21, -9.027e-08), (18.69, 43.23, -9.727e-08), (18.69, 43.27, -9.978e-08), (18.69, 43.22, -6.638e-08), (18.69, 43.25, -8.933e-08), (18.71, 43.23, -7.567e-08), (18.7, 43.24, -5.327e-08), (18.71, 43.27, -9.475e-08), (18.73, 43.28, -7.058e-08), (18.73, 43.29, -9.831e-08), (18.75, 43.29, -8.765e-08), (18.78, 43.3, -4.114e-08), (18.92, 43.51, -9.716e-08), (18.79, 43.31, -9.246e-08), (18.84, 43.32, -9.554e-08), (18.84, 43.32, -9.517e-08), (18.85, 43.32, -5.786e-08), (18.85, 43.33, 1.146e-07), (18.84, 43.33, -7.581e-08), (18.85, 43.35, -9.203e-08), (18.9, 43.37, -1.074e-07), (18.61, 45.06, 5.747e-07), (18.63, 45.05, -8.366e-08), (18.63, 45.06, -4.661e-08), (18.77, 44.89, -9.936e-08), (18.73, 44.99, -9.989e-08), (18.71, 45.03, -9.428e-08), (18.71, 45.04, -5.327e-08), (18.72, 45.02, -5.438e-08), (18.75, 44.95, -9.518e-08), (18.76, 44.92, -6.248e-08), (18.77, 44.95, -9.852e-08), (18.8, 44.88, -1.238e-07), (18.79, 44.94, -4.786e-08), (18.79, 44.95, -9.739e-08), (18.79, 44.96, -1.395e-07), (18.8, 44.95, -7.614e-08), (18.79, 44.99, -8.138e-08), (18.84, 44.86, -1.019e-07), (18.81, 44.87, -9.41e-08), (18.8, 44.94, -4.162e-08), (18.85, 44.85, -9.49e-08), (18.9, 43.36, -8.144e-08), (18.92, 43.36, -6.326e-08), (18.92, 43.37, -9.659e-08), (18.92, 43.5, -7.835e-08), (18.94, 43.34, -9.755e-08), (18.93, 43.35, -8.67e-08), (18.95, 43.45, -9.85e-08), (18.93, 43.49, -8.996e-08), (18.93, 43.51, -4.162e-08), (18.93, 43.51, -9.822e-08), (18.96, 43.29, -7.025e-08), (18.96, 43.31, -5.993e-08), (18.95, 43.49, -8.66e-08), (18.94, 43.52, -5.771e-08), (18.97, 43.28, -6.748e-08), (18.97, 43.29, -9.677e-08), (18.97, 43.31, -9.848e-08), (18.97, 43.33, -9.848e-08), (19.01, 43.43, -9.674e-08), (19.0, 43.44, -8.951e-08), (19.0, 43.26, -4.412e-08), (18.99, 43.27, -9.083e-08), (19.03, 43.39, -1.042e-07), (19.01, 43.26, -6.463e-08), (19.01, 43.27, -9.5e-08), (19.05, 43.35, -1.092e-07), (19.02, 43.42, -7.581e-08), (19.02, 43.28, -8.172e-08), (19.03, 43.29, -9.168e-08), (19.03, 43.41, -8.505e-08), (19.04, 43.52, -9.252e-08), (19.07, 43.3, -2.862e-08), (19.04, 43.39, -4.786e-08), (19.05, 43.51, -6.728e-08), (19.07, 43.31, -9.525e-08), (19.07, 43.33, -8.959e-08), (19.06, 43.34, -6.354e-08), (19.08, 43.31, -4.661e-08), (19.08, 43.32, -4.162e-08), (19.09, 43.52, -5.916e-08), (18.95, 43.53, -9.295e-08), (18.98, 43.54, -9.589e-08), (18.99, 43.55, -7.518e-08), (19.01, 43.56, -5.299e-08), (19.03, 43.55, -9.41e-08), (19.0, 43.89, -9.676e-08), (19.09, 43.53, -9.621e-08), (19.16, 43.54, -8.584e-08), (19.29, 43.8, -9.988e-08), (19.23, 44.01, -9.974e-08), (19.11, 44.35, -9.964e-08), (19.15, 44.29, -9.939e-08), (19.13, 44.33, -9.74e-08), (19.12, 44.35, -9.068e-08), (19.1, 44.39, -6.761e-08), (19.11, 44.41, -9.848e-08), (19.14, 44.32, -9.164e-08), (19.14, 44.42, -7.982e-08), (19.13, 44.43, -9.465e-08), (19.14, 44.43, -4.717e-08), (19.17, 44.28, -7.738e-08), (19.22, 44.28, -2.308e-08), (19.06, 44.85, -9.967e-08), (19.13, 44.51, -9.543e-08), (19.13, 44.53, -9.614e-08), (19.17, 44.53, -8.101e-08), (19.23, 44.89, -9.998e-08), (19.18, 44.54, -1.094e-07), (19.19, 44.57, -9.681e-08), (18.93, 44.85, -9.383e-08), (19.03, 44.85, -9.561e-08), (19.04, 44.86, -6.443e-09), (19.09, 44.87, -9.936e-08), (19.1, 44.88, -7.805e-08), (19.13, 44.89, -8.397e-08), (19.14, 44.9, -8.057e-08), (19.21, 44.89, -1.017e-07), (19.17, 44.91, -9.317e-08), (19.18, 44.92, -5.527e-08), (19.19, 44.91, -9.046e-08), (19.18, 44.92, -6.088e-08), (19.25, 43.54, -8.715e-08), (19.25, 43.59, -9.543e-08), (19.27, 43.6, -9.495e-08), (19.35, 43.6, -9.549e-08), (19.35, 43.61, -9.891e-08), (19.36, 43.84, -9.255e-08), (19.38, 43.6, -5.28e-08), (19.37, 43.61, -9.892e-08), (19.37, 43.81, -9.548e-08), (19.37, 43.83, -8.094e-08), (19.4, 43.57, -6.796e-08), (19.39, 43.59, -9.244e-08), (19.39, 43.79, -9.497e-08), (19.39, 43.81, -7.829e-08), (19.41, 43.55, -7.658e-08), (19.41, 43.57, -9.677e-08), (19.44, 43.64, -9.988e-08), (19.42, 43.78, -1.281e-07), (19.43, 43.55, -8.694e-08), (19.43, 43.77, -8.94e-08), (19.45, 43.56, -6.638e-08), (19.45, 43.57, -7.271e-08), (19.45, 43.75, -9.677e-08), (19.45, 43.76, -6.516e-08), (19.49, 43.73, -9.096e-08), (19.48, 43.74, -1.434e-07), (19.5, 43.58, -8.87e-08), (19.49, 43.62, -9.739e-08), (19.49, 43.64, -9.114e-08), (19.51, 43.65, -9.003e-08), (19.51, 43.59, -7.972e-08), (19.5, 43.62, -1.241e-07), (19.5, 43.64, -4.217e-08), (19.52, 43.7, -7.085e-08), (19.51, 43.71, -9.27e-08), (19.5, 43.72, -6.354e-08), (19.25, 43.95, -9.911e-08), (19.23, 43.99, -9.349e-08), (19.26, 44.15, -9.988e-08), (19.27, 43.93, -9.455e-08), (19.24, 43.98, -1.153e-07), (19.25, 44.01, -8.407e-08), (19.29, 43.91, -9.175e-08), (19.26, 43.94, -7.135e-08), (19.27, 44.01, -9.106e-08), (19.35, 44.19, -9.922e-08), (19.28, 43.92, -6.703e-08), (19.31, 43.89, -8.497e-08), (19.3, 43.9, -6.126e-08), (19.33, 43.99, -9.69e-08), (19.35, 43.85, -8.57e-08), (19.33, 43.87, -8.791e-08), (19.32, 43.88, -5.327e-08), (19.34, 43.98, -8.851e-08), (19.34, 43.86, -4.217e-08), (19.4, 43.96, -5.841e-08), (19.39, 43.97, -1.044e-07), (19.53, 43.97, -7.515e-08), (19.46, 44.14, -9.208e-08), (19.43, 44.15, -9.518e-08), (19.49, 43.96, -5.017e-08), (19.48, 44.14, -7.74e-08), (19.49, 44.09, -9.926e-08), (19.49, 44.11, -8.953e-08), (19.53, 43.96, -6.303e-08), (19.53, 44.07, -1.077e-07), (19.52, 44.08, -1.094e-07), (19.23, 44.27, -9.716e-08), (19.31, 44.27, -9.207e-08), (19.33, 44.23, -9.392e-08), (19.32, 44.26, -8.884e-08), (19.34, 44.23, -8.321e-08), (19.37, 44.17, -8.511e-08), (19.36, 44.18, -5.63e-08), (19.42, 44.16, -8.329e-08), (19.2, 44.57, -6.95e-08), (19.21, 44.59, -8.978e-08), (19.22, 44.6, -1.08e-07), (19.23, 44.63, -9.782e-08), (19.24, 44.63, -6.95e-08), (19.25, 44.65, -8.978e-08), (19.27, 44.69, -1.02e-07), (19.28, 44.69, -6.95e-08), (19.29, 44.71, -8.514e-08), (19.31, 44.77, -8.809e-08), (19.31, 44.75, -9.681e-08), (19.3, 44.79, -7.679e-08), (19.32, 44.75, -6.249e-08), (19.21, 44.9, -7.166e-08), (19.24, 44.9, -8.13e-08), (19.32, 44.9, -9.544e-08), (19.31, 44.81, -9.344e-08), (19.29, 44.91, -8.707e-08), (19.33, 44.83, -8.598e-08), (19.32, 44.82, -5.868e-08), (19.33, 44.89, -9.462e-08), (19.34, 44.84, -1.322e-07), (19.35, 44.87, -9.677e-08), (19.36, 44.88, -8.197e-08), (19.36, 44.87, -6.597e-08), (19.52, 43.66, -6.126e-08), (19.53, 43.67, -8.45e-08), (19.56, 43.98, -9.973e-08), (19.57, 43.99, -8.643e-08), (19.59, 44.05, -1.052e-07), (19.58, 44.0, -6.193e-08), (19.59, 44.01, -9.5e-08), (19.58, 44.06, -5.375e-08), (19.61, 44.02, -8.807e-08), (19.61, 44.03, -9.614e-08), (19.62, 44.04, -4.578e-08), (19.62, 44.05, -4.661e-08), (16.3, 44.16, -1.334e-07), (16.13, 44.39, -8.203e-08), (16.15, 44.41, 2.43e-09), (16.15, 44.42, 4.162e-08), (16.05, 44.62, 9.684e-07), (16.52, 44.0, -1.608e-07), (17.14, 43.5, -5.991e-08), (17.5, 43.16, -5.835e-08), (17.54, 43.14, -4.326e-08), (17.58, 43.12, -5.635e-08), (17.86, 42.88, 2.027e-07), (17.62, 43.1, 7.796e-08), (17.66, 42.9, 3.329e-08), (17.68, 42.92, 4.217e-08), (17.7, 43.0, -1.075e-07), (17.8, 42.9, -3.636e-08), (18.52, 43.02, 3.329e-08), (19.28, 44.0, -3.338e-08), (19.26, 44.66, -1.234e-07), (19.3, 44.72, -1.233e-07), (19.32, 44.76, 4.217e-08)], [(401, 402)], [(5, 1, 2), (8, 3, 5), (7, 9, 6), (3, 10, 7), (8, 11, 10), (17, 14, 15), (17, 15, 12), (8, 16, 17), (23, 20, 21), (2, 0, 22), (23, 2, 22), (32, 24, 25), (26, 32, 25), (23, 8, 2), (30, 8, 23), (39, 8, 32), (33, 39, 32), (8, 34, 35), (8, 35, 28), (8, 28, 36), (37, 8, 36), (38, 8, 37), (8, 30, 31), (42, 43, 44), (48, 42, 45), (50, 51, 49), (53, 42, 52), (55, 8, 54), (57, 8, 55), (61, 695, 60), (66, 65, 61), (69, 68, 696), (71, 62, 63), (66, 69, 71), (78, 76, 72), (78, 72, 66), (78, 66, 73), (80, 77, 75), (78, 80, 76), (83, 81, 82), (128, 82, 80), (8, 85, 18), (89, 93, 88), (96, 90, 91), (98, 92, 93), (94, 98, 93), (73, 96, 8), (78, 73, 8), (101, 99, 98), (63, 100, 101), (73, 63, 101), (73, 71, 63), (104, 102, 103), (108, 8, 106), (110, 8, 108), (111, 8, 109), (113, 112, 111), (114, 8, 112), (116, 78, 114), (119, 8, 56), (121, 8, 118), (123, 8, 120), (125, 8, 122), (126, 8, 125), (131, 129, 130), (78, 130, 128), (78, 132, 133), (137, 134, 135), (78, 139, 140), (78, 140, 137), (78, 699, 143), (78, 143, 141), (147, 144, 145), (78, 148, 147), (78, 149, 150), (128, 694, 83), (117, 78, 116), (117, 153, 78), (154, 78, 153), (155, 157, 154), (158, 156, 157), (160, 78, 156), (161, 78, 160), (163, 78, 161), (164, 78, 163), (172, 169, 170), (175, 173, 172), (177, 174, 175), (78, 177, 175), (78, 175, 170), (78, 179, 177), (78, 181, 178), (184, 182, 181), (186, 151, 152), (78, 185, 186), (78, 187, 188), (191, 189, 190), (78, 168, 191), (193, 78, 195), (197, 78, 193), (199, 78, 197), (198, 200, 199), (192, 199, 200), (192, 78, 199), (203, 204, 202), (206, 204, 205), (208, 192, 204), (209, 204, 206), (317, 212, 700), (215, 217, 214), (221, 213, 317), (223, 183, 184), (78, 225, 223), (229, 226, 227), (78, 227, 224), (232, 229, 78), (232, 230, 229), (317, 232, 78), (235, 233, 234), (317, 234, 232), (317, 211, 235), (236, 192, 237), (241, 192, 239), (242, 192, 240), (246, 192, 245), (248, 236, 247), (250, 251, 249), (252, 251, 254), (257, 258, 256), (259, 258, 257), (299, 261, 317), (219, 217, 218), (317, 265, 216), (317, 216, 217), (317, 217, 266), (317, 266, 267), (317, 267, 221), (272, 268, 269), (317, 269, 270), (317, 270, 265), (317, 271, 272), (317, 273, 274), (275, 273, 317), (317, 257, 275), (279, 236, 277), (281, 236, 278), (283, 236, 251), (252, 283, 251), (284, 283, 282), (236, 276, 286), (287, 236, 286), (280, 278, 279), (339, 291, 292), (339, 293, 295), (317, 295, 296), (317, 296, 290), (303, 262, 263), (300, 297, 298), (303, 300, 298), (302, 706, 301), (303, 306, 302), (307, 707, 306), (317, 305, 299), (307, 313, 311), (314, 317, 313), (315, 317, 314), (317, 316, 313), (317, 315, 312), (317, 312, 310), (709, 318, 319), (317, 321, 709), (317, 322, 321), (317, 704, 322), (323, 324, 236), (325, 236, 324), (326, 236, 325), (328, 236, 326), (329, 236, 327), (330, 236, 329), (331, 236, 330), (332, 236, 331), (335, 332, 334), (337, 324, 336), (340, 338, 339), (345, 342, 343), (317, 351, 349), (317, 353, 350), (358, 317, 236), (361, 332, 360), (364, 332, 378), (367, 332, 365), (368, 332, 366), (359, 332, 368), (371, 359, 369), (372, 359, 371), (373, 359, 372), (374, 375, 373), (377, 378, 376), (380, 378, 379), (385, 356, 357), (385, 357, 354), (388, 386, 317), (388, 389, 387), (393, 383, 392), (396, 388, 317), (390, 398, 393), (400, 401, 403), (388, 407, 398), (388, 412, 407), (409, 414, 388), (418, 412, 388), (422, 416, 421), (423, 417, 418), (426, 413, 388), (429, 388, 414), (431, 411, 405), (432, 431, 317), (430, 434, 317), (436, 431, 432), (430, 710, 437), (442, 359, 441), (443, 359, 442), (444, 359, 443), (445, 359, 444), (447, 359, 445), (448, 440, 359), (449, 359, 447), (382, 359, 375), (441, 359, 450), (452, 425, 426), (429, 453, 428), (454, 439, 317), (456, 454, 317), (317, 458, 457), (460, 462, 459), (463, 460, 317), (461, 463, 317), (465, 460, 463), (468, 466, 461), (317, 473, 472), (317, 477, 473), (479, 317, 471), (546, 358, 440), (546, 317, 358), (481, 448, 449), (482, 449, 480), (487, 484, 485), (484, 488, 448), (489, 483, 448), (484, 494, 490), (495, 499, 492), (479, 501, 478), (507, 503, 479), (523, 506, 503), (513, 507, 479), (508, 513, 479), (512, 516, 511), (519, 523, 507), (523, 515, 516), (523, 516, 517), (523, 517, 518), (523, 518, 505), (525, 521, 522), (528, 522, 523), (527, 523, 519), (526, 529, 528), (530, 523, 527), (526, 532, 529), (539, 535, 536), (510, 471, 317), (541, 514, 510), (317, 541, 510), (317, 543, 542), (317, 544, 543), (546, 531, 545), (546, 540, 534), (551, 546, 440), (550, 546, 552), (553, 552, 551), (440, 555, 551), (620, 550, 552), (557, 552, 553), (440, 558, 556), (562, 620, 561), (440, 565, 564), (440, 566, 565), (567, 440, 563), (440, 568, 566), (563, 440, 500), (571, 563, 570), (577, 573, 574), (577, 574, 575), (576, 577, 575), (580, 577, 578), (579, 580, 578), (583, 582, 546), (549, 583, 546), (549, 584, 583), (586, 584, 549), (589, 586, 549), (590, 549, 587), (593, 588, 589), (594, 549, 590), (598, 592, 593), (598, 596, 597), (598, 589, 549), (598, 602, 600), (604, 598, 549), (605, 549, 601), (607, 598, 604), (609, 613, 608), (611, 614, 610), (616, 598, 606), (622, 618, 619), (625, 621, 618), (628, 549, 621), (629, 549, 624), (631, 711, 620), (633, 549, 629), (636, 632, 633), (639, 637, 638), (643, 638, 640), (645, 638, 643), (647, 639, 638), (648, 638, 644), (627, 620, 649), (652, 651, 650), (653, 627, 651), (654, 620, 627), (656, 620, 654), (440, 657, 569), (440, 659, 658), (663, 660, 567), (663, 712, 662), (665, 663, 567), (666, 665, 567), (668, 666, 567), (714, 667, 666), (567, 573, 577), (671, 672, 567), (673, 668, 567), (675, 676, 673), (677, 675, 672), (677, 678, 675), (647, 685, 684), (647, 687, 685), (689, 686, 647), (686, 692, 691), (8, 39, 40), (58, 56, 57), (61, 60, 59), (68, 66, 67), (70, 69, 696), (69, 66, 68), (71, 70, 697), (93, 86, 84), (87, 93, 84), (94, 93, 95), (96, 73, 698), (207, 206, 205), (253, 252, 254), (296, 295, 294), (293, 339, 292), (317, 397, 396), (399, 395, 396), (404, 403, 397), (400, 403, 404), (410, 408, 388), (415, 414, 409), (421, 416, 417), (420, 419, 416), (477, 474, 473), (477, 476, 474), (494, 493, 490), (495, 492, 493), (504, 479, 471), (510, 509, 471), (609, 608, 598), (611, 610, 598), (5, 3, 4), (7, 10, 9), (8, 10, 3), (8, 12, 11), (12, 15, 13), (8, 17, 12), (8, 19, 16), (23, 22, 20), (8, 31, 24), (32, 8, 24), (28, 35, 27), (29, 36, 28), (8, 5, 2), (8, 40, 34), (38, 41, 8), (41, 42, 8), (44, 45, 42), (46, 48, 45), (47, 49, 48), (49, 51, 48), (52, 42, 48), (51, 52, 48), (53, 8, 42), (53, 54, 8), (57, 56, 8), (61, 65, 695), (66, 64, 65), (67, 66, 61), (71, 69, 70), (73, 66, 71), (75, 77, 74), (76, 80, 75), (80, 82, 79), (128, 83, 82), (78, 128, 80), (8, 18, 19), (87, 88, 93), (8, 91, 85), (89, 95, 93), (698, 73, 94), (8, 96, 91), (94, 73, 98), (98, 99, 97), (73, 101, 98), (103, 102, 8), (105, 8, 102), (107, 106, 8), (105, 107, 8), (110, 109, 8), (111, 112, 8), (114, 78, 8), (115, 114, 112), (119, 118, 8), (121, 120, 8), (123, 122, 8), (124, 123, 120), (126, 103, 8), (128, 130, 127), (78, 131, 130), (78, 133, 131), (78, 135, 132), (137, 138, 136), (137, 140, 138), (78, 137, 135), (78, 142, 139), (78, 141, 142), (78, 145, 699), (78, 147, 145), (147, 148, 146), (78, 150, 148), (78, 152, 149), (154, 156, 78), (154, 157, 156), (159, 160, 156), (162, 163, 161), (164, 165, 78), (165, 166, 78), (166, 167, 78), (172, 173, 171), (170, 175, 172), (177, 179, 176), (78, 178, 179), (181, 182, 180), (78, 184, 181), (78, 186, 152), (78, 188, 185), (78, 190, 187), (78, 191, 190), (78, 170, 168), (194, 78, 167), (194, 195, 78), (196, 193, 195), (201, 202, 192), (202, 204, 192), (209, 208, 204), (215, 218, 217), (223, 225, 222), (78, 223, 184), (78, 224, 225), (78, 229, 227), (229, 230, 228), (232, 234, 231), (317, 235, 234), (235, 211, 210), (317, 700, 211), (236, 317, 78), (192, 236, 78), (238, 192, 208), (238, 239, 192), (241, 240, 192), (243, 242, 240), (245, 192, 242), (244, 245, 242), (246, 237, 192), (247, 236, 237), (248, 249, 236), (249, 251, 236), (255, 252, 253), (317, 701, 259), (317, 260, 701), (317, 702, 260), (317, 261, 702), (299, 703, 261), (219, 266, 217), (221, 267, 220), (265, 270, 264), (317, 272, 269), (317, 274, 271), (317, 259, 257), (279, 278, 236), (252, 282, 283), (283, 276, 236), (285, 276, 283), (287, 277, 236), (288, 279, 277), (290, 296, 289), (317, 339, 295), (303, 298, 262), (303, 302, 300), (299, 305, 705), (302, 306, 706), (303, 307, 306), (305, 310, 304), (307, 311, 707), (310, 308, 309), (317, 310, 305), (307, 314, 313), (310, 312, 308), (312, 315, 708), (317, 319, 316), (709, 320, 318), (317, 709, 319), (317, 290, 704), (281, 323, 236), (328, 327, 236), (333, 332, 331), (333, 334, 332), (337, 325, 324), (317, 340, 339), (317, 341, 340), (317, 343, 341), (317, 345, 343), (317, 344, 345), (317, 347, 344), (317, 346, 347), (349, 351, 348), (317, 349, 346), (317, 350, 351), (317, 352, 353), (317, 354, 352), (354, 357, 355), (332, 359, 236), (335, 360, 332), (361, 362, 332), (362, 363, 332), (365, 332, 364), (367, 366, 332), (369, 359, 368), (370, 369, 368), (373, 375, 359), (363, 376, 332), (376, 378, 332), (377, 379, 378), (381, 364, 378), (317, 385, 354), (317, 386, 385), (388, 387, 386), (388, 391, 389), (388, 390, 391), (393, 384, 383), (390, 393, 392), (395, 394, 388), (396, 395, 388), (388, 398, 390), (317, 404, 397), (317, 405, 404), (398, 407, 406), (408, 409, 388), (394, 410, 388), (418, 417, 412), (413, 418, 388), (422, 420, 416), (423, 421, 417), (413, 425, 424), (426, 425, 413), (427, 426, 388), (388, 428, 427), (429, 428, 388), (317, 431, 405), (433, 432, 317), (434, 433, 317), (436, 435, 431), (317, 438, 430), (430, 438, 710), (317, 439, 438), (440, 358, 236), (440, 236, 359), (446, 445, 444), (382, 450, 359), (452, 451, 425), (455, 456, 317), (457, 455, 317), (317, 459, 458), (317, 460, 459), (465, 464, 460), (466, 468, 467), (317, 468, 461), (317, 469, 468), (469, 317, 470), (317, 472, 470), (474, 476, 475), (317, 478, 477), (479, 478, 317), (449, 448, 359), (482, 481, 449), (483, 440, 448), (481, 484, 448), (485, 484, 481), (486, 485, 481), (484, 490, 488), (491, 440, 483), (494, 495, 493), (496, 494, 484), (498, 497, 440), (491, 498, 440), (500, 440, 497), (503, 506, 502), (504, 508, 479), (523, 505, 506), (507, 523, 503), (512, 517, 516), (520, 519, 507), (523, 522, 515), (525, 524, 521), (528, 525, 522), (526, 528, 523), (533, 526, 523), (526, 535, 532), (536, 535, 526), (537, 536, 526), (539, 538, 535), (317, 542, 541), (317, 546, 544), (546, 545, 544), (531, 546, 534), (546, 547, 540), (546, 548, 547), (551, 552, 546), (554, 553, 551), (440, 556, 555), (440, 559, 558), (564, 559, 440), (559, 560, 558), (561, 620, 552), (567, 660, 440), (440, 569, 568), (571, 572, 563), (572, 573, 563), (573, 567, 563), (576, 578, 577), (579, 581, 580), (546, 582, 548), (586, 585, 584), (591, 590, 587), (595, 594, 590), (598, 597, 592), (589, 598, 593), (599, 549, 594), (598, 600, 596), (599, 601, 549), (598, 603, 602), (605, 604, 549), (598, 608, 603), (607, 606, 598), (610, 609, 598), (613, 612, 608), (615, 611, 598), (616, 615, 598), (617, 616, 606), (618, 549, 546), (619, 618, 546), (550, 619, 546), (550, 620, 623), (621, 549, 618), (620, 626, 623), (628, 624, 549), (620, 711, 626), (630, 629, 624), (633, 632, 549), (634, 633, 629), (632, 587, 549), (638, 635, 631), (620, 638, 631), (640, 638, 620), (641, 640, 620), (639, 642, 637), (645, 644, 638), (639, 646, 642), (648, 647, 638), (562, 649, 620), (650, 627, 649), (650, 651, 627), (655, 654, 627), (656, 641, 620), (440, 658, 657), (440, 660, 659), (660, 662, 661), (660, 663, 662), (663, 665, 664), (665, 667, 713), (666, 667, 665), (714, 669, 667), (670, 577, 580), (671, 674, 672), (567, 675, 673), (672, 675, 567), (677, 679, 678), (680, 679, 677), (680, 681, 679), (611, 683, 682), (615, 683, 611), (647, 684, 639), (647, 688, 687), (647, 690, 688), (686, 690, 647), (686, 691, 690), (686, 693, 692)])
me_mesh_001.update()
me_mesh_002 = bpy.data.meshes.new('Mesh.002')
me_mesh_002.from_pydata([(15.74, 44.81, -1.029e-07), (15.75, 45.06, 5.817e-08), (16.07, 44.55, -5.809e-08), (16.09, 44.53, -5.834e-08), (16.13, 44.39, -1.995e-07), (16.13, 44.47, -8.783e-08), (16.12, 44.51, -8.781e-08), (15.77, 44.78, -6.081e-08), (15.76, 44.8, -8.928e-08), (15.76, 44.82, 2.477e-08), (15.77, 44.87, -8.114e-08), (15.75, 44.94, 2.425e-07), (15.8, 44.75, -7.419e-08), (15.78, 44.84, -9.349e-08), (15.78, 44.87, -9.848e-08), (15.82, 44.73, -3.448e-08), (15.89, 44.74, -8.948e-08), (15.91, 44.74, -2.783e-08), (15.93, 44.71, -7.566e-08), (15.97, 44.94, -9.988e-08), (15.98, 44.68, -7.491e-08), (15.97, 44.7, -9.926e-08), (16.0, 44.67, -7.528e-08), (16.02, 44.59, 1.437e-07), (16.04, 44.58, 5.411e-07), (16.02, 44.65, -4.798e-08), (16.05, 44.56, -6.796e-08), (16.05, 44.6, -8.437e-08), (16.05, 44.63, -8.643e-08), (16.16, 45.06, -9.433e-08), (15.78, 44.97, -1.641e-07), (15.77, 45.01, -2.091e-07), (15.77, 45.17, -3.993e-08), (15.78, 44.98, -2.008e-07), (15.78, 45.08, -6.921e-08), (15.78, 45.15, -9.7e-08), (15.81, 45.2, -7.166e-08), (15.8, 45.18, -9.672e-08), (15.83, 45.21, -5.282e-08), (15.9, 45.22, -1.2e-07), (15.9, 45.2, -9.951e-08), (15.95, 45.21, -2.853e-08), (16.07, 45.13, -8.987e-08), (16.0, 45.2, -9.741e-08), (15.99, 45.22, -8.359e-08), (16.03, 45.18, -8.462e-08), (16.02, 45.2, -7.468e-08), (16.05, 45.15, -1.675e-08), (16.09, 45.1, -8.139e-08), (16.11, 45.09, 3.523e-09), (16.31, 44.16, -1.057e-07), (16.35, 44.13, -6.755e-07), (16.33, 44.15, -9.317e-08), (16.41, 44.09, -4.12e-08), (16.44, 44.06, -1.009e-07), (16.43, 44.08, -9.51e-08), (16.48, 44.03, -7.658e-08), (16.48, 44.05, -9.926e-08), (16.5, 44.02, -6.281e-08), (16.14, 44.4, 3.51e-08), (16.16, 44.39, -1.143e-08), (16.14, 44.46, -8.342e-08), (16.18, 44.37, -1.766e-07), (16.16, 44.41, -1.246e-07), (16.23, 44.22, -1.589e-07), (16.21, 44.34, -8.53e-08), (16.25, 44.2, -1.698e-07), (16.38, 44.71, -8.876e-08), (16.27, 44.18, -1.283e-07), (16.23, 45.02, -9.722e-08), (16.16, 45.08, -1.086e-07), (16.21, 45.04, 7.847e-08), (16.28, 45.0, -8.172e-08), (16.31, 45.0, -8.363e-09), (16.36, 45.01, -8.864e-08), (16.37, 45.05, 1.301e-07), (16.39, 45.11, -8.36e-08), (16.41, 45.12, -2.301e-08), (16.45, 45.13, -8.419e-08), (16.48, 45.15, -4.045e-08), (16.49, 45.19, -9.54e-08), (16.51, 45.22, -1.113e-07), (16.77, 43.77, -7.582e-08), (16.84, 43.76, -9.777e-08), (16.84, 43.75, -7.399e-08), (16.86, 43.73, -5.39e-08), (16.89, 43.71, -7.058e-08), (16.53, 43.99, -6.602e-08), (16.57, 43.97, -4.666e-08), (16.6, 43.95, -5.66e-08), (16.63, 43.92, -6.668e-08), (16.67, 43.9, -4.351e-08), (16.7, 43.88, -7.364e-09), (16.74, 43.84, -4.905e-08), (16.72, 43.86, -9.647e-08), (16.75, 43.79, -8.31e-08), (17.07, 44.84, -9.657e-08), (16.62, 45.22, -9.512e-08), (16.67, 45.21, -3.914e-08), (16.67, 45.22, -6.049e-08), (16.79, 45.18, -5.796e-08), (16.84, 45.19, -4.463e-08), (16.86, 45.21, -6.836e-08), (16.89, 45.23, -9.099e-08), (17.29, 43.36, -6.779e-08), (17.27, 43.4, -6.302e-08), (16.92, 43.68, -9.13e-08), (16.96, 43.65, -7.55e-08), (16.96, 43.67, -9.494e-08), (16.98, 43.64, -5.713e-08), (17.01, 43.61, -6.039e-08), (17.03, 43.59, -6.027e-08), (17.06, 43.56, -9.283e-08), (17.1, 43.54, -8.654e-08), (17.13, 43.5, -9.314e-08), (17.12, 43.52, -9.492e-08), (17.24, 43.5, -9.361e-08), (17.26, 43.48, -4.062e-07), (17.28, 43.44, -7.019e-08), (16.9, 45.25, -1.026e-07), (16.92, 45.27, -1.005e-07), (16.93, 45.25, -9.848e-08), (16.97, 45.24, -1.171e-07), (16.98, 45.23, -9.678e-08), (17.03, 45.2, -9.772e-08), (17.02, 45.22, -1.092e-07), (17.08, 45.18, -9.111e-08), (17.07, 45.2, -1.229e-07), (17.14, 45.17, -8.862e-08), (17.15, 45.15, -1.619e-07), (17.23, 45.14, 1.973e-07), (17.25, 45.14, -9.106e-08), (17.25, 45.16, -2.231e-07), (17.29, 45.16, -8.551e-08), (17.27, 45.16, -2.512e-07), (17.27, 45.18, -1.219e-08), (17.27, 45.18, -5.856e-08), (17.59, 42.93, -9.235e-08), (17.59, 42.94, -4.994e-08), (17.59, 42.94, -9.494e-08), (17.63, 42.92, 8.536e-08), (17.65, 42.95, -9.61e-08), (17.66, 42.9, -1.002e-07), (17.68, 42.93, -1e-07), (17.31, 43.31, 1.032e-07), (17.33, 43.28, -9.239e-08), (17.34, 43.26, -8.23e-08), (17.37, 43.25, -1.981e-08), (17.41, 43.23, -8.99e-09), (17.43, 43.18, 4.214e-07), (17.44, 43.21, -1.067e-07), (17.46, 43.18, -1.217e-07), (17.51, 43.15, 1.137e-08), (17.56, 43.13, -7.201e-08), (17.61, 43.11, 1.23e-08), (17.65, 43.09, -9.381e-08), (17.59, 43.55, -9.013e-08), (17.33, 45.15, -1.021e-07), (17.34, 45.13, -9.66e-08), (17.46, 45.13, -9.912e-08), (17.39, 45.13, 3.068e-08), (17.45, 45.15, -9.203e-08), (17.55, 45.12, 3.357e-09), (17.7, 45.11, -1.003e-07), (17.6, 45.11, -1.016e-07), (17.61, 45.12, -5.382e-08), (17.68, 45.12, -1.3e-07), (17.66, 42.96, -7.442e-08), (17.7, 43.02, -1.096e-07), (17.7, 42.97, -9.434e-08), (17.75, 42.92, -5.466e-08), (17.79, 42.9, -5.309e-08), (17.81, 42.92, -1.617e-07), (17.94, 43.02, -8.74e-08), (17.87, 42.9, -9.584e-08), (17.87, 42.85, -1.007e-07), (17.89, 42.81, -3.329e-08), (17.89, 42.81, -5.051e-08), (17.9, 42.81, 1.918e-07), (17.89, 42.85, -2.579e-07), (17.95, 42.8, 7.783e-08), (18.01, 42.78, -9.518e-08), (18.02, 42.76, -9.435e-08), (17.68, 43.03, -4.472e-07), (18.72, 44.53, -9.598e-08), (17.88, 44.73, -8.428e-08), (17.74, 45.09, -5.257e-08), (17.79, 45.07, 5.432e-08), (17.84, 45.04, 2.348e-07), (17.87, 45.04, -9.603e-08), (17.87, 45.05, -7.629e-08), (17.92, 45.06, -8.979e-08), (17.93, 45.1, -5.47e-08), (17.96, 45.11, -9.929e-08), (17.97, 45.13, -1.072e-07), (18.05, 45.12, -1.431e-07), (18.01, 45.13, -9.926e-08), (18.02, 45.15, -5.65e-08), (18.23, 42.63, -8.495e-08), (18.25, 42.61, -9.135e-08), (18.37, 42.62, -1.067e-07), (18.39, 42.6, -1.339e-07), (18.52, 42.61, -9.337e-08), (18.43, 42.57, -7.452e-09), (18.42, 42.59, -9.681e-08), (18.06, 42.75, -6.79e-08), (18.09, 42.73, 9.641e-09), (18.11, 42.69, 2.733e-06), (18.15, 42.69, -2.267e-07), (18.11, 42.71, -8.554e-08), (18.16, 42.66, -7.773e-08), (18.38, 43.26, -9.988e-08), (18.2, 42.66, -9.8e-08), (18.21, 42.64, -7.469e-08), (18.46, 42.82, -9.89e-08), (18.07, 45.1, -1.886e-07), (18.08, 45.08, -9.637e-08), (18.22, 45.06, -9.985e-08), (18.2, 45.08, -1.177e-07), (18.22, 45.1, -2.225e-07), (18.25, 45.13, -9.287e-08), (18.35, 45.11, -9.379e-08), (18.35, 45.12, -7.084e-08), (18.43, 45.1, -1.131e-07), (18.49, 42.58, 1.138e-07), (18.53, 42.59, -2.057e-07), (18.54, 42.58, 5.786e-07), (18.55, 42.58, -9.249e-08), (18.52, 42.64, -9.821e-08), (18.47, 42.76, -9.506e-08), (18.47, 42.83, -1.135e-07), (18.47, 42.83, -2.084e-07), (18.47, 42.85, -8.719e-08), (18.49, 42.9, -9.36e-08), (18.49, 42.74, -5.59e-08), (18.49, 42.87, -4.169e-08), (18.48, 42.94, -5.094e-08), (18.49, 43.0, -2.809e-08), (18.51, 42.89, -9.966e-08), (18.54, 42.66, -9.926e-08), (18.54, 42.69, -3.215e-08), (18.56, 42.65, -1.41e-07), (18.56, 42.72, 6.039e-09), (18.52, 43.03, -1.109e-07), (18.56, 43.04, 1.97e-08), (18.69, 43.26, -9.254e-08), (18.65, 43.05, -8.536e-08), (18.65, 43.15, -7.371e-08), (18.66, 43.21, -9.636e-08), (18.7, 43.22, 7.156e-08), (18.72, 43.28, 5.918e-08), (18.77, 43.3, -7.352e-08), (18.78, 43.31, -9.249e-08), (18.84, 43.45, -9.988e-08), (19.1, 43.74, -9.832e-08), (18.76, 44.92, -7.958e-08), (18.8, 44.87, -9.842e-08), (18.79, 44.88, -3.765e-07), (18.45, 45.08, -1.125e-07), (18.47, 45.06, -9.599e-08), (18.62, 45.06, -8.793e-08), (18.68, 45.04, 1.795e-07), (18.73, 44.99, -9.806e-08), (18.72, 45.03, -1.41e-07), (18.75, 44.94, -8.783e-08), (18.79, 44.98, -1.113e-07), (18.8, 44.95, -1.063e-07), (18.84, 43.32, -7.854e-08), (18.85, 43.36, -9.376e-08), (18.92, 43.36, -1.394e-07), (18.94, 43.34, -1.277e-07), (18.96, 43.3, -1.119e-07), (18.97, 43.33, -1.003e-07), (18.98, 43.28, -2.663e-08), (18.97, 43.31, -9.848e-08), (19.03, 43.4, -8.058e-08), (19.01, 43.26, 3.556e-08), (19.02, 43.28, -9.309e-08), (19.04, 43.36, -9.419e-08), (19.06, 43.3, 6.651e-08), (19.06, 43.34, -1.217e-07), (19.08, 43.32, -4.423e-08), (18.92, 43.5, -9.503e-08), (18.92, 43.52, -8.928e-08), (18.95, 43.45, -9.691e-08), (18.95, 43.49, -8.56e-08), (18.98, 43.55, -7.941e-08), (19.01, 43.44, -1.116e-07), (18.97, 43.53, -7.167e-08), (19.02, 43.55, -5.715e-08), (19.05, 43.51, 2.541e-07), (19.05, 43.52, -9.11e-08), (19.07, 43.52, -3.575e-08), (19.17, 43.54, -3.342e-08), (19.07, 44.06, -9.988e-08), (19.23, 44.01, -5.405e-08), (19.14, 44.31, -4.277e-08), (19.12, 44.34, -6.728e-08), (19.1, 44.38, -8.793e-08), (19.1, 44.39, -9.073e-08), (19.12, 44.4, 4.364e-07), (19.13, 44.53, -1.08e-07), (19.16, 44.29, -1.09e-07), (19.14, 44.42, -8.773e-08), (19.18, 44.54, -1.115e-07), (18.84, 44.86, -9.985e-08), (18.85, 44.84, -9.599e-08), (18.95, 44.84, -9.598e-08), (18.96, 44.86, -3.819e-08), (19.04, 44.86, -8.363e-08), (19.1, 44.88, -9.65e-08), (19.21, 44.6, -9.986e-08), (19.14, 44.89, -9.427e-08), (19.15, 44.91, -9.36e-08), (19.2, 44.57, -4.651e-08), (19.2, 44.91, -1.107e-07), (19.25, 43.53, -6.645e-08), (19.26, 43.6, -1.043e-07), (19.38, 43.6, -1.115e-07), (19.5, 43.64, -1.055e-07), (19.4, 43.58, -6.004e-08), (19.4, 43.79, -9.389e-08), (19.41, 43.55, 1.294e-08), (19.42, 43.77, -4.899e-08), (19.45, 43.57, -2.093e-08), (19.5, 43.58, -8.954e-08), (19.5, 43.72, -4.349e-08), (19.47, 43.75, -1.115e-09), (19.52, 43.66, -6.989e-08), (19.52, 43.71, -8.064e-08), (19.23, 43.98, -8.746e-08), (19.26, 43.93, -9.727e-08), (19.25, 43.97, -1.392e-07), (19.32, 43.88, -7.85e-08), (19.29, 43.91, -6.775e-08), (19.28, 43.93, -7.468e-08), (19.31, 44.0, -9.563e-08), (19.31, 43.99, -7.835e-08), (19.43, 44.15, -8.877e-08), (19.34, 43.86, -8.308e-08), (19.36, 43.83, -6.103e-08), (19.38, 43.98, -9.859e-08), (19.38, 43.81, -2.779e-08), (19.38, 43.96, 4.592e-09), (19.5, 44.08, -8.973e-08), (19.47, 44.13, -1.164e-07), (19.54, 43.96, -1.164e-07), (19.57, 44.06, -5.309e-08), (19.49, 44.12, -7.272e-08), (19.55, 43.98, -9.182e-08), (19.57, 44.0, -7.724e-07), (19.22, 44.28, -1.68e-08), (19.24, 44.27, -9.611e-08), (19.33, 44.22, -8.998e-08), (19.32, 44.26, -8.722e-08), (19.36, 44.17, -6.762e-08), (19.35, 44.21, -8.467e-08), (19.21, 44.89, -9.503e-08), (19.23, 44.62, -7.825e-07), (19.26, 44.68, -1.061e-07), (19.26, 44.89, -9.002e-08), (19.28, 44.69, -1.522e-07), (19.31, 44.75, -9.598e-08), (19.31, 44.82, -1.051e-07), (19.3, 44.91, -8.738e-08), (19.3, 44.71, -1.171e-07), (19.31, 44.77, -8.978e-08), (19.31, 44.89, -9.681e-08), (19.32, 44.76, -7.951e-08), (19.33, 44.82, -7.283e-08), (19.34, 44.85, -2.529e-08), (19.35, 44.88, -3.384e-08), (19.61, 44.01, -1.268e-07), (19.61, 44.05, -8.649e-08), (16.37, 44.11, -9.991e-08), (17.29, 43.46, -2.036e-08), (17.59, 42.94, 3.329e-08), (17.66, 43.06, -1.747e-07), (19.25, 44.64, -1.397e-07)], [(135, 136), (138, 139), (230, 231), (376, 138), (176, 177)], [(16, 8, 9), (19, 10, 11), (19, 13, 14), (19, 14, 10), (22, 20, 21), (19, 21, 18), (67, 25, 22), (2, 26, 24), (27, 2, 24), (28, 67, 27), (67, 28, 25), (30, 19, 11), (34, 31, 1), (33, 19, 30), (37, 19, 31), (37, 31, 34), (36, 38, 37), (41, 43, 37), (45, 42, 43), (47, 42, 45), (49, 29, 19), (49, 19, 48), (96, 51, 52), (374, 51, 96), (96, 53, 374), (96, 56, 57), (96, 57, 55), (67, 6, 3), (67, 63, 61), (67, 61, 5), (67, 65, 62), (67, 62, 60), (50, 68, 66), (50, 66, 65), (69, 67, 19), (69, 19, 29), (73, 74, 67), (67, 74, 75), (76, 67, 75), (79, 67, 78), (156, 85, 83), (96, 87, 58), (96, 90, 89), (96, 93, 94), (156, 83, 95), (81, 67, 79), (98, 96, 97), (156, 109, 108), (156, 108, 106), (156, 113, 112), (156, 115, 113), (156, 117, 116), (103, 96, 102), (120, 121, 119), (122, 96, 121), (124, 96, 123), (128, 96, 126), (129, 96, 128), (141, 137, 139), (141, 143, 140), (156, 104, 105), (156, 148, 147), (156, 147, 145), (156, 151, 150), (153, 152, 156), (156, 154, 153), (155, 154, 156), (118, 156, 105), (134, 133, 131), (158, 96, 133), (158, 133, 157), (160, 96, 158), (160, 161, 159), (162, 96, 159), (164, 163, 96), (164, 96, 162), (165, 163, 164), (165, 166, 163), (169, 143, 167), (170, 143, 169), (173, 170, 169), (174, 172, 173), (181, 180, 173), (173, 183, 155), (211, 173, 156), (188, 96, 187), (188, 185, 96), (189, 185, 188), (190, 185, 189), (193, 185, 191), (193, 191, 192), (194, 195, 193), (202, 201, 200), (173, 206, 205), (173, 212, 208), (198, 213, 212), (173, 200, 199), (215, 185, 195), (218, 185, 216), (217, 185, 218), (219, 217, 218), (223, 217, 221), (202, 203, 204), (202, 224, 203), (202, 225, 224), (228, 202, 200), (229, 200, 214), (233, 173, 211), (234, 200, 229), (236, 233, 211), (233, 238, 235), (234, 240, 228), (241, 228, 239), (211, 244, 243), (247, 244, 211), (248, 211, 245), (211, 252, 251), (253, 252, 211), (257, 184, 255), (258, 217, 223), (259, 217, 258), (263, 184, 261), (263, 262, 184), (262, 264, 255), (265, 266, 264), (272, 270, 269), (275, 272, 253), (277, 273, 274), (280, 277, 272), (281, 279, 280), (285, 253, 282), (287, 253, 284), (286, 288, 283), (291, 292, 290), (292, 291, 289), (292, 289, 254), (254, 293, 292), (294, 254, 184), (302, 294, 296), (184, 303, 300), (306, 184, 305), (308, 184, 307), (309, 184, 308), (310, 184, 309), (313, 315, 312), (318, 317, 254), (319, 318, 254), (321, 319, 254), (323, 319, 321), (320, 324, 322), (319, 324, 320), (329, 319, 326), (332, 331, 330), (335, 254, 331), (336, 295, 294), (338, 336, 294), (340, 254, 339), (341, 337, 336), (342, 254, 340), (344, 343, 338), (345, 344, 338), (347, 343, 344), (348, 344, 345), (347, 349, 346), (347, 350, 349), (351, 294, 302), (353, 294, 352), (356, 355, 353), (357, 310, 315), (184, 358, 311), (360, 310, 357), (359, 378, 358), (362, 361, 310), (363, 310, 360), (362, 365, 361), (366, 362, 310), (368, 362, 366), (360, 369, 363), (371, 360, 367), (347, 372, 350), (19, 17, 16), (135, 133, 134), (151, 149, 150), (173, 172, 171), (179, 173, 177), (209, 208, 207), (232, 230, 214), (300, 299, 184), (9, 8, 0), (16, 7, 8), (9, 13, 16), (16, 12, 7), (13, 19, 16), (12, 16, 15), (19, 18, 17), (19, 22, 21), (23, 27, 24), (19, 67, 22), (27, 67, 2), (67, 3, 2), (32, 37, 35), (31, 19, 33), (35, 37, 34), (38, 39, 37), (39, 40, 37), (41, 37, 40), (43, 42, 37), (41, 44, 43), (42, 19, 37), (46, 45, 43), (48, 19, 42), (96, 55, 53), (55, 57, 54), (96, 58, 56), (4, 59, 60), (67, 5, 6), (59, 63, 60), (63, 67, 60), (65, 66, 64), (67, 50, 65), (96, 52, 50), (70, 29, 49), (71, 69, 29), (72, 67, 69), (73, 67, 72), (76, 77, 67), (77, 78, 67), (80, 81, 79), (83, 85, 84), (156, 86, 85), (96, 88, 87), (96, 89, 88), (96, 91, 90), (96, 92, 91), (96, 94, 92), (95, 83, 82), (96, 95, 93), (96, 156, 95), (67, 96, 50), (81, 97, 67), (97, 96, 67), (99, 98, 97), (98, 100, 96), (100, 101, 96), (101, 102, 96), (156, 106, 86), (108, 109, 107), (156, 110, 109), (156, 111, 110), (156, 112, 111), (156, 114, 115), (156, 116, 114), (103, 119, 96), (119, 121, 96), (122, 123, 96), (125, 124, 123), (124, 126, 96), (127, 126, 124), (130, 96, 129), (130, 131, 96), (96, 131, 133), (132, 134, 131), (141, 140, 137), (143, 142, 140), (104, 145, 144), (145, 147, 146), (156, 145, 104), (156, 150, 148), (156, 152, 151), (375, 156, 118), (156, 375, 117), (160, 159, 96), (141, 167, 143), (168, 173, 169), (173, 171, 170), (173, 178, 177), (173, 179, 175), (174, 173, 175), (173, 180, 178), (173, 182, 181), (155, 183, 377), (173, 168, 183), (156, 173, 155), (184, 211, 156), (184, 96, 185), (96, 184, 156), (186, 96, 163), (187, 96, 186), (190, 191, 185), (195, 185, 193), (194, 196, 195), (197, 195, 196), (202, 204, 201), (173, 205, 182), (173, 209, 206), (173, 208, 209), (208, 212, 210), (173, 198, 212), (198, 173, 199), (214, 200, 173), (215, 216, 185), (219, 220, 217), (222, 221, 220), (221, 217, 220), (227, 226, 225), (202, 227, 225), (173, 232, 214), (173, 235, 232), (233, 235, 173), (211, 237, 236), (234, 228, 200), (240, 239, 228), (242, 240, 234), (243, 237, 211), (244, 247, 246), (248, 247, 211), (248, 245, 249), (211, 250, 245), (211, 251, 250), (254, 253, 211), (184, 254, 211), (217, 184, 185), (257, 256, 184), (260, 184, 217), (261, 184, 260), (262, 255, 184), (262, 265, 264), (268, 267, 252), (253, 268, 252), (268, 253, 269), (253, 272, 269), (271, 274, 273), (272, 277, 274), (273, 277, 276), (275, 278, 272), (280, 279, 277), (278, 280, 272), (283, 282, 253), (254, 283, 253), (285, 284, 253), (254, 286, 283), (287, 275, 253), (254, 289, 286), (295, 254, 294), (297, 296, 294), (298, 297, 294), (184, 298, 294), (299, 298, 184), (301, 303, 184), (305, 184, 256), (307, 184, 306), (311, 301, 184), (301, 314, 304), (311, 314, 301), (312, 315, 310), (254, 316, 293), (254, 317, 316), (319, 320, 318), (327, 319, 323), (319, 325, 324), (327, 326, 319), (329, 328, 319), (330, 254, 295), (330, 331, 254), (333, 339, 254), (334, 333, 254), (335, 334, 254), (338, 341, 336), (342, 321, 254), (338, 343, 341), (347, 346, 343), (351, 352, 294), (354, 353, 352), (353, 355, 294), (355, 338, 294), (184, 359, 358), (184, 361, 359), (310, 361, 184), (363, 366, 310), (364, 367, 360), (360, 370, 369), (360, 371, 370), (373, 372, 347)])
me_mesh_002.update()

# ---- objects
ob_mycurve_001 = bpy.data.objects.new('myCurve.001', me_mesh)
ob_mycurve = bpy.data.objects.new('myCurve', me_mesh_001)
ob_mycurve_002 = bpy.data.objects.new('myCurve.002', me_mesh_002)

# ---- transforms, parenting, visibility, modifiers, constraints
ob_mycurve_001.location = (0.0, 0.0, 0.0)
_m = ob_mycurve_001.modifiers.new('Auto Smooth', 'NODES')
_m.node_group = ng_auto_smooth
_gi = [s.identifier for s in ng_auto_smooth.interface.items_tree if s.item_type == 'SOCKET' and s.in_out == 'INPUT']
_m[_gi[1]] = 3.142  # Angle
ob_mycurve.location = (0.0, 0.0, 0.0)
_m = ob_mycurve.modifiers.new('Auto Smooth', 'NODES')
_m.node_group = ng_auto_smooth
_gi = [s.identifier for s in ng_auto_smooth.interface.items_tree if s.item_type == 'SOCKET' and s.in_out == 'INPUT']
_m[_gi[1]] = 3.142  # Angle
ob_mycurve_002.location = (0.0, 0.0, 0.0)
_m = ob_mycurve_002.modifiers.new('Auto Smooth', 'NODES')
_m.node_group = ng_auto_smooth
_gi = [s.identifier for s in ng_auto_smooth.interface.items_tree if s.item_type == 'SOCKET' and s.in_out == 'INPUT']
_m[_gi[1]] = 3.142  # Angle

# ---- collection membership
scene.collection.objects.link(ob_mycurve_001)
scene.collection.objects.link(ob_mycurve)
scene.collection.objects.link(ob_mycurve_002)

# ---- scene / render settings (as saved in the file)
scene.frame_start = 1; scene.frame_end = 250; scene.frame_set(1)
scene.render.engine = 'BLENDER_EEVEE_NEXT'
scene.cycles.sampling_pattern = 'TABULATED_SOBOL'
scene.cycles.use_light_tree = False
scene.view_settings.view_transform = 'Filmic'
bpy.context.view_layer.update()

# ---- added for rendering (the .blend has no active camera and no usable light): camera, sun
cam_auto = bpy.data.cameras.new('AutoCamera')
cam_auto.lens = 50.0
cam_auto.sensor_width = 36.0
cam_auto.clip_end = 1000.0
ob_auto_camera = bpy.data.objects.new('AutoCamera', cam_auto)
scene.collection.objects.link(ob_auto_camera)
ob_auto_camera.location = (22.0608, 38.6534, 3.50718)
ob_auto_camera.rotation_euler = (1.09748, -7.21219e-08, 0.694738)
scene.camera = ob_auto_camera
light_auto_sun = bpy.data.lights.new('AutoSun', 'SUN')
light_auto_sun.energy = 3.0
light_auto_sun.angle = 0.0523599
ob_auto_sun = bpy.data.objects.new('AutoSun', light_auto_sun)
scene.collection.objects.link(ob_auto_sun)
ob_auto_sun.rotation_euler = (0.872665, 0.174533, 0.523599)
bpy.context.view_layer.update()
